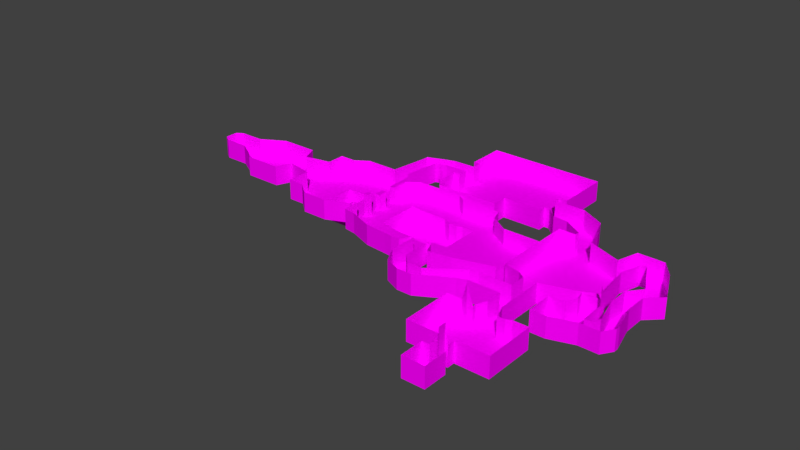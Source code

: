 # Source: dummy.blend  (saved by Blender 2.79.0; exported with 4.5.12 LTS)
import bpy
from mathutils import Matrix  # noqa: F401  (used for matrix-valued properties, if any)

bpy.ops.wm.read_factory_settings(use_empty=True)
scene = bpy.context.scene
scene.name = 'Scene'

# ---- collections
col_collection_1 = bpy.data.collections.new('Collection 1'); scene.collection.children.link(col_collection_1)

# ---- images (referenced by path relative to the original .blend; pixels are not part of the script)
import os
ASSET_DIR = os.environ.get("B2B_ASSET_DIR", "")  # directory of the original .blend (textures are referenced by path, not embedded)
HERE = os.path.dirname(os.path.abspath(__file__))  # packed textures are extracted next to this script under _unpacked/

def load_image(name, relpath, width, height, colorspace="sRGB"):
    """Load a texture the original file referenced (path relative to the .blend, or extracted next to this script)."""
    p = next((c for c in (os.path.join(HERE, relpath), os.path.join(ASSET_DIR, relpath)) if relpath and os.path.exists(c)), "")
    if p:
        img = bpy.data.images.load(p, check_existing=True)
        img.name = name
    else:  # same state as the original file: an image datablock whose file is absent (Cycles renders it pink)
        img = bpy.data.images.new(name, width, height)
        img.source = "FILE"
        img.filepath = "//" + (relpath or name)
    img.colorspace_settings.name = colorspace
    return img
img_groundclay002_col_var1_1k_png = load_image('GroundClay002_COL_VAR1_1K.png', 'Textures/GroundClay002_COL_VAR1_1K.png', 1024, 1024, 'sRGB')
img_cliffjagged004_col_var1_1k_png = load_image('CliffJagged004_COL_VAR1_1K.png', 'Textures/CliffJagged004_COL_VAR1_1K.png', 1024, 1024, 'sRGB')

# ---- materials (node trees are filled in below, after node groups)
mat_material = bpy.data.materials.new('Material')
mat_material.alpha_threshold = 0.0
mat_material.roughness = 0.5
mat_material_002 = bpy.data.materials.new('Material.002')
mat_material_002.alpha_threshold = 0.0
mat_material_002.diffuse_color = (0.8, 0.4392, 0.2114, 1.0)
mat_material_002.roughness = 0.5

# ---- material node trees
mat_material.use_nodes = True; mat_material.node_tree.nodes.clear()
_N = mat_material.node_tree.nodes; _L = mat_material.node_tree.links
n0 = _N.new('ShaderNodeOutputMaterial'); n0.name = 'Material Output'; n0.location = (300, 300)
n1 = _N.new('ShaderNodeBsdfDiffuse'); n1.name = 'Diffuse BSDF'; n1.location = (10, 300)
n2 = _N.new('ShaderNodeTexImage'); n2.name = 'Image Texture'; n2.location = (-180, 300)
n2.width = 140
n2.image = img_groundclay002_col_var1_1k_png
_L.new(n1.outputs[0], n0.inputs[0])
_L.new(n2.outputs[0], n1.inputs[0])
n0.is_active_output = True
mat_material_002.use_nodes = True; mat_material_002.node_tree.nodes.clear()
_N = mat_material_002.node_tree.nodes; _L = mat_material_002.node_tree.links
n0 = _N.new('ShaderNodeOutputMaterial'); n0.name = 'Material Output'; n0.location = (300, 300)
n1 = _N.new('ShaderNodeBsdfDiffuse'); n1.name = 'Diffuse BSDF'; n1.location = (10, 300)
n2 = _N.new('ShaderNodeTexImage'); n2.name = 'Image Texture'; n2.location = (-180, 300)
n2.width = 140
n2.image = img_cliffjagged004_col_var1_1k_png
_L.new(n1.outputs[0], n0.inputs[0])
_L.new(n2.outputs[0], n1.inputs[0])
n0.is_active_output = True

# ---- world
world_world = bpy.data.worlds.new('World'); scene.world = world_world
world_world.color = (0.05088, 0.05088, 0.05088)
world_world.use_sun_shadow = False
world_world.sun_shadow_jitter_overblur = 0.0
world_world.cycles.sampling_method = 'MANUAL'

# ---- meshes
me_plane_000 = bpy.data.meshes.new('Plane.000')
me_plane_000.from_pydata([(-1.0, -1.497, 0.0), (0.8025, -1.895, 0.0), (-1.0, 1.153, 0.0), (0.8025, 1.444, 0.0), (-0.6236, -1.556, 0.0), (-0.6236, 1.434, 0.0), (0.1042, -1.834, 0.0), (0.1042, 1.44, 0.0), (1.041, -1.923, 0.0), (1.041, 1.283, 0.0), (1.315, -1.923, 0.0), (1.315, 1.283, 0.0), (1.469, -1.6, 0.0), (1.469, 1.283, 0.0), (2.15, -1.6, 0.0), (2.15, 1.283, 0.0), (2.29, -1.944, 0.0), (2.29, 1.283, 0.0), (2.41, -1.944, 0.0), (2.41, 0.9181, 0.0), (2.992, -1.845, 0.0), (2.992, 0.5391, 0.0), (4.171, -1.5, 0.0), (4.171, 0.5391, 0.0), (1.559, -1.6, 0.0), (2.031, -1.6, 0.0), (2.031, 1.283, 0.0), (1.559, 1.283, 0.0), (1.559, -2.477, 0.0), (2.031, -2.477, 0.0), (1.804, -2.962, 0.0), (2.289, -2.758, 0.0), (2.284, -3.174, 0.0), (2.752, -2.758, 0.0), (2.752, -3.174, 0.0), (3.75, -2.057, 0.0), (3.75, -2.605, 0.0), (4.011, -2.0, 0.0), (4.011, -2.5, 0.0), (5.0, -2.5, 0.0), (5.0, -2.0, 0.0), (5.0, -2.821, 0.0), (5.424, -3.007, 0.0), (5.0, -3.007, 0.0), (5.558, -3.308, 0.0), (4.866, -3.308, 0.0), (5.558, -3.418, 0.0), (4.866, -3.418, 0.0), (5.558, -4.891, 0.0), (4.866, -4.891, 0.0), (4.669, -3.418, 0.0), (4.669, -4.891, 0.0), (4.466, -3.32, 0.0), (4.466, -4.891, 0.0), (4.013, -3.32, 0.0), (4.013, -4.891, 0.0), (5.792, -3.418, 0.0), (5.792, -4.891, 0.0), (5.948, -3.34, 0.0), (5.948, -4.891, 0.0), (6.425, -3.34, 0.0), (6.425, -4.891, 0.0), (5.085, -2.5, 0.0), (5.424, -2.5, 0.0), (5.424, -2.0, 0.0), (5.085, -2.0, 0.0), (5.085, -2.821, 0.0), (5.424, -2.821, 0.0), (5.085, -3.007, 0.0), (5.424, -3.007, 0.0), (5.004, -3.308, 0.0), (5.433, -3.308, 0.0), (5.004, -3.418, 0.0), (5.433, -3.418, 0.0), (5.004, -4.891, 0.0), (5.433, -4.891, 0.0), (5.004, -5.125, 0.0), (5.433, -5.125, 0.0), (5.153, -2.5, 0.0), (5.372, -2.5, 0.0), (5.372, -2.0, 0.0), (5.153, -2.0, 0.0), (5.153, -2.821, 0.0), (5.372, -2.821, 0.0), (5.153, -3.007, 0.0), (5.372, -3.007, 0.0), (5.102, -3.308, 0.0), (5.351, -3.308, 0.0), (5.102, -3.418, 0.0), (5.351, -3.418, 0.0), (5.102, -4.891, 0.0), (5.351, -4.891, 0.0), (5.102, -5.125, 0.0), (5.351, -5.125, 0.0), (5.102, -5.373, 0.0), (5.351, -5.373, 0.0), (5.102, -6.116, 0.0), (5.351, -6.116, 0.0), (5.558, -5.373, 0.0), (5.558, -6.116, 0.0), (4.875, -5.373, 0.0), (4.875, -6.116, 0.0), (-3.56, -1.111, 0.0), (-3.057, -1.111, 0.0), (-3.56, 1.17, 0.0), (-3.057, 1.17, 0.0), (-2.65, -1.453, 0.0), (-2.65, 1.44, 0.0), (-1.858, -1.453, 0.0), (-1.858, 1.44, 0.0), (-1.147, -1.148, 0.0), (-1.147, 1.44, 0.0), (-3.56, 0.5939, 0.0), (-3.56, -0.3781, 0.0), (-3.057, -0.3781, 0.0), (-3.057, 0.5939, 0.0), (-2.65, -0.4661, 0.0), (-2.65, 0.7098, 0.0), (-1.858, -0.4661, 0.0), (-1.858, 0.7098, 0.0), (-1.147, -0.03485, 0.0), (-1.147, 0.7867, 0.0), (-4.372, 0.4326, 0.0), (-4.372, -0.2168, 0.0), (-4.575, 0.924, 0.0), (-4.575, -0.7082, 0.0), (-5.734, 0.924, 0.0), (-5.734, -0.7082, 0.0), (-5.955, 0.8016, 0.0), (-5.955, -0.5011, 0.0), (-6.497, 0.4933, -0.0009252), (-6.497, -0.1928, -0.0009252), (-7.259, 0.4933, -0.0009252), (-7.259, -0.1928, -0.0009252), (-7.47, 0.3577, 0.0), (-7.47, -0.05719, -0.0009252), (-3.56, 0.4337, 0.0), (-3.057, 0.4337, 0.0), (-2.65, 0.5159, 0.0), (-1.858, 0.5159, 0.0), (-1.147, 0.6096, 0.0), (-4.372, 0.3255, 0.0), (-4.575, 0.655, 0.0), (-5.734, 0.655, 0.0), (-5.955, 0.5868, 0.0), (-6.497, 0.3802, -0.0009252), (-7.259, 0.3802, -0.0009252), (-7.47, 0.2893, -0.0009252), (-3.56, 0.1227, 0.0), (-4.372, 0.1178, 0.0), (-4.575, 0.1327, 0.0), (-5.734, 0.1327, 0.0), (-5.955, 0.17, 0.0), (-6.497, 0.1607, -0.0009252), (-7.259, 0.1607, -0.0009252), (-7.47, 0.1565, -0.0009252), (-3.057, 0.1227, 0.0), (-2.65, 0.1397, 0.0), (-1.858, 0.1397, 0.0), (-1.147, 0.2659, 0.0), (-3.56, -0.5966, 0.0), (-3.057, -0.5966, 0.0), (-2.65, -0.76, 0.0), (-1.858, -0.76, 0.0), (-1.147, -0.3664, 0.0), (-3.56, -0.7058, 0.0), (-3.057, -0.7058, 0.0), (-2.65, -0.907, 0.0), (-1.858, -0.907, 0.0), (-1.147, -0.5322, 0.0), (-3.56, -1.014, 0.0), (-3.057, -1.014, 0.0), (-2.65, -1.322, 0.0), (-1.858, -1.322, 0.0), (-1.147, -1.0, 0.0), (-1.0, -0.03485, 0.0), (-1.0, 0.6096, 0.0), (-1.0, 0.2659, 0.0), (-1.0, -0.3664, 0.0), (-1.0, -0.5322, 0.0), (-1.0, -1.0, 0.0), (-1.652, -1.364, 0.0), (-1.652, 1.44, 0.0), (-1.652, 0.7321, 0.0), (-1.652, -0.3411, 0.0), (-1.652, 0.5431, 0.0), (-1.652, 0.1763, 0.0), (-1.652, -0.6459, 0.0), (-1.652, -0.7983, 0.0), (-1.652, -1.228, 0.0), (-0.9847, 2.583, 0.0), (-1.49, 2.583, 0.0), (-0.9706, 2.993, 0.0), (-1.475, 2.802, 0.0), (-0.6418, 2.696, 0.0), (-0.6277, 3.105, 0.0), (0.05382, 2.72, 0.0), (0.06793, 3.13, 0.0), (1.803, 2.72, 0.0), (1.817, 3.13, 0.0), (0.05382, 1.697, 0.0), (1.803, 1.697, 0.0), (0.05382, 2.42, 0.0), (1.803, 2.42, 0.0), (-0.1343, 1.697, 0.0), (-0.1343, 2.42, 0.0), (2.021, 1.697, 0.0), (2.021, 2.42, 0.0), (0.05382, 1.456, 0.0), (1.803, 1.456, 0.0), (2.021, 1.456, 0.0), (0.06793, 4.609, 0.0), (1.817, 4.609, 0.0), (1.817, 3.419, 0.0), (0.06793, 3.419, 0.0), (-0.1427, 4.609, 0.0), (-0.1427, 3.419, 0.0), (3.239, 2.72, 0.0), (3.253, 3.13, 0.0), (3.239, 2.42, 0.0), (3.253, 4.609, 0.0), (3.253, 3.419, 0.0), (-0.9779, 2.782, 0.0), (-1.483, 2.689, 0.0), (-0.635, 2.894, 0.0), (0.06067, 2.919, 0.0), (1.81, 2.919, 0.0), (3.245, 2.919, 0.0), (3.505, 3.13, 0.0), (3.505, 4.609, 0.0), (3.505, 3.419, 0.0), (3.498, 2.919, 0.0), (2.02, 2.72, 0.0), (2.034, 3.13, 0.0), (2.02, 2.42, 0.0), (2.034, 3.419, 0.0), (2.034, 4.609, 0.0), (2.026, 2.919, 0.0), (3.239, 1.95, 0.0), (2.02, 1.95, 0.0), (2.02, 2.185, 0.0), (3.239, 2.185, 0.0), (4.209, 2.72, 0.0), (4.062, 2.42, 0.0), (3.738, 1.85, 0.0), (3.392, 2.186, 0.0), (3.384, 2.42, 0.0), (3.377, 2.72, 0.0), (4.967, 2.315, 0.0), (4.521, 2.015, 0.0), (4.198, 1.816, 0.0), (5.261, 1.672, 0.0), (4.943, 1.536, 0.0), (4.796, 1.445, 0.0), (5.344, 1.306, 0.0), (4.998, 1.306, 0.0), (4.789, 1.306, 0.0), (-1.0, 0.6229, 0.0), (0.8025, 0.7766, 0.0), (-0.6236, 0.8365, 0.0), (0.1042, 0.7849, 0.0), (1.041, 0.6419, 0.0), (1.315, 0.6419, 0.0), (1.469, 0.7064, 0.0), (2.15, 0.7064, 0.0), (2.29, 0.6377, 0.0), (2.41, 0.3457, 0.0), (2.992, 0.06222, 0.0), (4.171, 0.1313, 0.0), (1.559, 0.7064, 0.0), (2.031, 0.7064, 0.0), (0.05382, 1.95, 0.0), (1.803, 1.95, 0.0), (-0.1343, 1.95, 0.0), (2.021, 1.95, 0.0), (-1.0, -0.5431, 0.0), (0.8025, -0.6925, 0.0), (-0.6236, -0.4792, 0.0), (0.1042, -0.6554, 0.0), (1.041, -0.7686, 0.0), (1.315, -0.7686, 0.0), (1.469, -0.562, 0.0), (2.15, -0.562, 0.0), (2.29, -0.7821, 0.0), (2.41, -0.9134, 0.0), (2.992, -0.987, 0.0), (4.171, -0.766, 0.0), (1.559, -0.562, 0.0), (2.031, -0.562, 0.0), (-0.4417, 1.436, 0.0), (-0.4417, -1.625, 0.0), (-0.4417, 0.8236, 0.0), (-0.4417, -0.5232, 0.0), (1.866, -1.6, 0.0), (1.866, 1.283, 0.0), (1.866, -2.477, 0.0), (2.119, -2.829, 0.0), (2.588, -2.903, 0.0), (1.866, 0.7064, 0.0), (1.866, -0.562, 0.0), (0.8025, -0.6925, -0.6413), (0.8025, 0.7766, -0.6413), (0.1042, -0.6554, -0.6413), (0.1042, 0.7849, -0.6413), (1.041, -0.7686, -0.6413), (1.041, 0.6419, -0.6413), (1.315, -0.7686, -0.6413), (1.315, 0.6419, -0.6413), (1.469, -0.562, -0.6413), (1.469, 0.7064, -0.6413), (1.559, -0.562, -0.6413), (1.559, 0.7064, -0.6413), (-0.4417, 0.8236, -0.6413), (-0.4417, -0.5232, -0.6413), (1.866, 0.7064, -0.6413), (1.866, -0.562, -0.6413), (5.0, -1.484, 0.0), (5.424, -1.484, 0.0), (5.085, -1.484, 0.0), (5.372, -1.484, 0.0), (5.153, -1.484, 0.0), (4.267, -1.229, -5.066e-09), (5.424, -1.484, -5.066e-09), (4.267, 1.306, -5.066e-09), (5.339, 1.306, -5.066e-09), (4.267, 1.179, -5.066e-09), (5.339, 1.179, -5.066e-09), (6.378, -1.229, -5.066e-09), (6.378, 0.7781, -5.066e-09), (6.935, -0.9672, -5.066e-09), (6.764, 0.2723, -5.066e-09), (6.572, 1.449, -5.066e-09), (6.958, 0.9429, -5.066e-09), (7.39, 1.437, -5.066e-09), (7.776, 0.9315, -5.066e-09), (7.121, 0.9406, -5.066e-09), (7.161, 1.446, -5.066e-09), (8.23, -0.08563, -5.066e-09), (7.638, -0.07654, -5.066e-09), (7.804, -0.4937, -5.066e-09), (7.298, -0.4867, -5.066e-09), (7.804, -1.159, -5.066e-09), (7.298, -1.152, -5.066e-09), (8.014, -1.971, -5.066e-09), (7.508, -1.964, -5.066e-09), (8.014, -2.118, -5.066e-09), (7.442, -2.22, -5.066e-09), (7.795, -2.452, -5.066e-09), (7.442, -2.444, -5.066e-09), (7.2, -2.22, -5.066e-09), (7.2, -2.444, -5.066e-09), (5.988, -2.22, -5.066e-09), (5.988, -2.444, -5.066e-09), (6.457, -2.22, -5.066e-09), (6.457, -2.444, -5.066e-09), (5.988, -2.681, -5.066e-09), (6.457, -2.681, -5.066e-09), (5.988, -1.865, -5.066e-09), (7.2, -1.846, -5.066e-09), (6.457, -1.846, -5.066e-09), (7.2, -1.846, -5.066e-09), (6.457, -1.846, -5.066e-09), (7.2, -1.491, -5.066e-09), (6.599, -1.486, -5.066e-09), (7.153, -1.192, -5.066e-09), (6.528, -1.188, -5.066e-09), (4.98, -1.484, -5.066e-09), (4.98, 1.306, -5.066e-09), (4.98, 1.179, -5.066e-09), (5.497, -1.484, -5.066e-09), (5.497, 1.118, -5.066e-09), (4.789, 1.306, -5.066e-09), (4.789, 1.179, -5.066e-09), (4.789, -1.356, -5.066e-09), (-2.65, -0.4661, -0.6413), (-1.858, -0.4661, -0.6413), (-2.65, 0.1397, -0.6413), (-2.65, 0.5159, -0.6413), (-1.858, 0.1397, -0.6413), (-1.858, 0.5159, -0.6413)], [], [(260, 258, 3, 7), (257, 259, 5, 2), (291, 260, 7, 289), (276, 1, 8, 279), (279, 8, 10, 280), (280, 10, 12, 281), (288, 25, 14, 282), (282, 14, 16, 283), (283, 16, 18, 284), (284, 18, 20, 285), (285, 20, 22, 286), (281, 12, 24, 287), (299, 293, 25, 288), (293, 24, 28, 295), (295, 28, 30, 296), (296, 30, 32, 297), (33, 297, 32, 34), (33, 34, 36, 35), (35, 36, 38, 37), (37, 38, 39, 40), (62, 39, 41, 66), (66, 41, 43, 68), (68, 43, 45, 70), (70, 45, 47, 72), (72, 47, 49, 74), (49, 47, 50, 51), (51, 50, 52, 53), (53, 52, 54, 55), (46, 48, 57, 56), (56, 57, 59, 58), (58, 59, 61, 60), (46, 73, 75, 48), (88, 72, 74, 90), (44, 71, 73, 46), (86, 70, 72, 88), (42, 69, 71, 44), (84, 68, 70, 86), (82, 66, 68, 84), (78, 62, 66, 82), (40, 39, 62, 65), (80, 79, 63, 64), (90, 74, 76, 92), (75, 91, 93, 77), (91, 90, 92, 93), (65, 62, 78, 81), (81, 78, 79, 80), (63, 79, 83, 67), (79, 78, 82, 83), (67, 83, 85, 69), (83, 82, 84, 85), (69, 85, 87, 71), (85, 84, 86, 87), (71, 87, 89, 73), (87, 86, 88, 89), (73, 89, 91, 75), (89, 88, 90, 91), (93, 92, 94, 95), (95, 94, 96, 97), (95, 97, 99, 98), (96, 94, 100, 101), (112, 115, 105, 104), (171, 103, 106, 172), (172, 106, 108, 173), (189, 181, 110, 174), (182, 183, 121, 111), (186, 184, 120, 159), (107, 117, 119, 109), (105, 115, 117, 107), (156, 114, 116, 157), (160, 161, 114, 113), (136, 137, 115, 112), (136, 112, 122, 141), (141, 122, 124, 142), (142, 124, 126, 143), (143, 126, 128, 144), (144, 128, 130, 145), (145, 130, 132, 146), (146, 132, 134, 147), (154, 146, 147, 155), (153, 145, 146, 154), (152, 144, 145, 153), (151, 143, 144, 152), (150, 142, 143, 151), (149, 141, 142, 150), (148, 136, 141, 149), (148, 156, 137, 136), (115, 137, 138, 117), (117, 138, 139, 119), (183, 185, 140, 121), (113, 114, 156, 148), (113, 148, 149, 123), (123, 149, 150, 125), (125, 150, 151, 127), (127, 151, 152, 129), (129, 152, 153, 131), (131, 153, 154, 133), (133, 154, 155, 135), (137, 156, 157, 138), (185, 186, 159, 140), (165, 166, 161, 160), (184, 187, 164, 120), (116, 162, 163, 118), (114, 161, 162, 116), (170, 171, 166, 165), (187, 188, 169, 164), (162, 167, 168, 163), (161, 166, 167, 162), (102, 103, 171, 170), (188, 189, 174, 169), (167, 172, 173, 168), (166, 171, 172, 167), (169, 174, 180, 179), (140, 159, 177, 176), (120, 164, 178, 175), (168, 173, 189, 188), (163, 168, 188, 187), (118, 163, 187, 184), (139, 158, 186, 185), (119, 139, 185, 183), (158, 118, 184, 186), (109, 119, 183, 182), (173, 108, 181, 189), (182, 111, 190, 191), (223, 222, 192, 193), (222, 190, 194, 224), (224, 194, 196, 225), (225, 196, 198, 226), (272, 271, 200, 201), (198, 196, 202, 203), (271, 202, 205, 273), (272, 201, 206, 274), (206, 201, 209, 210), (201, 200, 208, 209), (214, 213, 212, 211), (197, 199, 213, 214), (214, 211, 215, 216), (237, 232, 217, 227), (232, 234, 219, 217), (235, 233, 218, 221), (236, 235, 221, 220), (233, 237, 227, 218), (197, 225, 226, 199), (195, 224, 225, 197), (192, 222, 224, 195), (191, 190, 222, 223), (221, 218, 228, 230), (220, 221, 230, 229), (218, 227, 231, 228), (199, 226, 237, 233), (212, 213, 235, 236), (213, 199, 233, 235), (198, 203, 234, 232), (226, 198, 232, 237), (241, 240, 239, 238), (219, 234, 240, 241), (246, 245, 244, 243), (247, 246, 243, 242), (217, 219, 246, 247), (219, 241, 245, 246), (243, 244, 250, 249), (242, 243, 249, 248), (249, 250, 253, 252), (248, 249, 252, 251), (252, 253, 256, 255), (251, 252, 255, 254), (294, 298, 270, 26), (13, 263, 269, 27), (21, 267, 268, 23), (19, 266, 267, 21), (17, 265, 266, 19), (15, 264, 265, 17), (26, 270, 264, 15), (11, 262, 263, 13), (9, 261, 262, 11), (3, 258, 261, 9), (275, 277, 259, 257), (203, 272, 274, 207), (200, 271, 273, 204), (203, 202, 271, 272), (6, 1, 276, 278), (0, 4, 277, 275), (290, 6, 278, 292), (298, 299, 288, 270), (267, 285, 286, 268), (266, 284, 285, 267), (265, 283, 284, 266), (264, 282, 283, 265), (270, 288, 282, 264), (4, 290, 292, 277), (277, 292, 291, 259), (259, 291, 289, 5), (27, 269, 298, 294), (31, 296, 297, 33), (29, 295, 296, 31), (25, 293, 295, 29), (287, 24, 293, 299), (313, 302, 303, 312), (302, 300, 301, 303), (309, 308, 310, 311), (307, 306, 308, 309), (305, 304, 306, 307), (301, 300, 304, 305), (311, 310, 315, 314), (40, 65, 318, 316), (80, 64, 317, 319), (65, 81, 320, 318), (81, 80, 319, 320), (368, 326, 324, 367), (366, 322, 326, 368), (370, 369, 327, 328), (328, 327, 329, 330), (328, 330, 332, 331), (336, 335, 334, 333), (331, 332, 335, 336), (334, 335, 338, 337), (337, 338, 340, 339), (339, 340, 342, 341), (341, 342, 344, 343), (343, 344, 346, 345), (345, 346, 348, 347), (348, 346, 349, 350), (354, 353, 351, 352), (350, 349, 353, 354), (354, 352, 355, 356), (354, 356, 350), (353, 359, 357, 351), (353, 349, 358, 359), (360, 361, 363, 362), (362, 363, 365, 364), (373, 366, 368, 372), (372, 368, 367, 371), (326, 322, 369, 370), (325, 372, 371, 323), (321, 373, 372, 325), (376, 374, 375, 378), (377, 376, 378, 379)])
_uv = me_plane_000.uv_layers.new(name='UVMap')
_uv.uv.foreach_set('vector', [3.258, -7.363, 2.559, -6.611, 1.696, -7.171, 2.412, -7.912, 4.588, -8.405, 3.93, -8.182, 3.158, -8.684, 3.904, -8.849, 3.762, -7.978, 3.258, -7.363, 2.412, -7.912, 2.971, -8.491, 4.457, -5.378, 6.01, -4.37, 5.804, -4.092, 4.313, -5.06, 4.313, -5.06, 5.804, -4.092, 5.526, -3.8, 4.035, -4.768, 4.035, -4.768, 5.526, -3.8, 4.952, -3.906, 3.611, -4.777, 3.04, -4.177, 4.381, -3.306, 4.26, -3.18, 2.92, -4.05, 2.92, -4.05, 4.26, -3.18, 4.562, -2.741, 3.062, -3.716, 3.062, -3.716, 4.562, -2.741, 4.441, -2.614, 3.11, -3.478, 3.11, -3.478, 4.441, -2.614, 3.722, -2.075, 2.613, -2.795, 2.613, -2.795, 3.722, -2.075, 2.079, -1.107, 1.131, -1.723, 3.611, -4.777, 4.952, -3.906, 4.861, -3.81, 3.52, -4.681, 3.208, -4.353, 4.549, -3.483, 4.381, -3.306, 3.04, -4.177, 4.549, -3.483, 4.861, -3.81, 5.994, -3.075, 5.682, -2.747, 5.682, -2.747, 5.994, -3.075, 6.372, -2.405, 5.88, -2.181, 5.88, -2.181, 6.372, -2.405, 6.158, -1.717, 5.499, -1.619, 5.145, -1.566, 5.499, -1.619, 6.158, -1.717, 5.682, -1.218, 5.145, -1.566, 5.682, -1.218, 3.933, -0.6297, 3.226, -1.089, 3.226, -1.089, 3.933, -0.6297, 3.533, -0.4396, 2.887, -0.8591, 2.887, -0.8591, 3.533, -0.4396, 2.528, 0.6159, 1.882, 0.1964, 2.442, 0.7063, 2.528, 0.6159, 2.943, 0.885, 2.857, 0.9755, 2.857, 0.9755, 2.943, 0.885, 3.184, 1.042, 3.098, 1.132, 3.098, 1.132, 3.184, 1.042, 3.709, 1.151, 3.568, 1.298, 3.568, 1.298, 3.709, 1.151, 3.85, 1.243, 3.71, 1.39, 3.71, 1.39, 3.85, 1.243, 5.754, 2.479, 5.613, 2.627, 5.754, 2.479, 3.85, 1.243, 4.05, 1.033, 5.954, 2.269, 5.954, 2.269, 4.05, 1.033, 4.131, 0.7342, 6.16, 2.052, 6.16, 2.052, 4.131, 0.7342, 4.591, 0.2506, 6.621, 1.569, 3.147, 1.981, 5.051, 3.217, 4.813, 3.467, 2.91, 2.231, 2.91, 2.231, 4.813, 3.467, 4.655, 3.633, 2.651, 2.332, 2.651, 2.332, 4.655, 3.633, 4.17, 4.143, 2.165, 2.841, 3.147, 1.981, 3.274, 1.848, 5.178, 3.084, 5.051, 3.217, 3.61, 1.495, 3.71, 1.39, 5.613, 2.627, 5.514, 2.731, 3.006, 1.889, 3.133, 1.756, 3.274, 1.848, 3.147, 1.981, 3.468, 1.403, 3.568, 1.298, 3.71, 1.39, 3.61, 1.495, 2.754, 1.494, 2.754, 1.494, 3.133, 1.756, 3.006, 1.889, 3.029, 1.205, 3.098, 1.132, 3.568, 1.298, 3.468, 1.403, 2.787, 1.048, 2.857, 0.9755, 3.098, 1.132, 3.029, 1.205, 2.373, 0.7793, 2.442, 0.7063, 2.857, 0.9755, 2.787, 1.048, 1.882, 0.1964, 2.528, 0.6159, 2.442, 0.7063, 1.796, 0.2869, 1.505, 0.5931, 2.151, 1.013, 2.098, 1.068, 1.452, 0.6488, 5.514, 2.731, 5.613, 2.627, 5.916, 2.823, 5.816, 2.928, 5.178, 3.084, 5.261, 2.996, 5.563, 3.193, 5.48, 3.28, 5.261, 2.996, 5.514, 2.731, 5.816, 2.928, 5.563, 3.193, 1.796, 0.2869, 2.442, 0.7063, 2.373, 0.7793, 1.727, 0.3598, 1.727, 0.3598, 2.373, 0.7793, 2.151, 1.013, 1.505, 0.5931, 2.098, 1.068, 2.151, 1.013, 2.565, 1.282, 2.512, 1.337, 2.151, 1.013, 2.373, 0.7793, 2.787, 1.048, 2.565, 1.282, 2.512, 1.337, 2.565, 1.282, 2.807, 1.438, 2.754, 1.494, 2.565, 1.282, 2.787, 1.048, 3.029, 1.205, 2.807, 1.438, 2.754, 1.494, 2.807, 1.438, 3.216, 1.668, 3.133, 1.756, 2.807, 1.438, 3.029, 1.205, 3.468, 1.403, 3.216, 1.668, 3.133, 1.756, 3.216, 1.668, 3.358, 1.76, 3.274, 1.848, 3.216, 1.668, 3.468, 1.403, 3.61, 1.495, 3.358, 1.76, 3.274, 1.848, 3.358, 1.76, 5.261, 2.996, 5.178, 3.084, 3.358, 1.76, 3.61, 1.495, 5.514, 2.731, 5.261, 2.996, 5.563, 3.193, 5.816, 2.928, 6.136, 3.135, 5.883, 3.401, 5.883, 3.401, 6.136, 3.135, 7.096, 3.759, 6.844, 4.024, 5.883, 3.401, 6.844, 4.024, 6.633, 4.245, 5.673, 3.621, 7.096, 3.759, 6.136, 3.135, 6.367, 2.893, 7.327, 3.516, -4.697, -3.578, -4.401, -2.939, -5.284, -2.66, -5.58, -3.298, -1.933, -3.72, -1.784, -3.767, -1.021, -3.418, -1.222, -3.354, -1.222, -3.354, -1.021, -3.418, -0.5553, -2.414, -0.7567, -2.35, -0.7786, -2.043, -0.5698, -2.109, -0.6051, -1.365, -0.8322, -1.293, -4.873, -0.7481, -3.787, -1.092, -3.574, -0.4254, -4.577, -0.1082, -2.934, -1.362, -2.14, -1.613, -2.313, -0.8242, -2.775, -0.6782, -5.46, -2.014, -4.34, -2.368, -3.874, -1.364, -4.995, -1.009, -5.284, -2.66, -4.401, -2.939, -4.34, -2.368, -5.46, -2.014, -3.677, -3.168, -2.909, -3.411, -2.535, -2.939, -3.465, -2.645, -2.87, -4.156, -2.574, -3.517, -2.909, -3.411, -3.205, -4.05, -4.451, -3.655, -4.155, -3.017, -4.401, -2.939, -4.697, -3.578, -4.451, -3.655, -4.697, -3.578, -4.926, -4.684, -4.762, -4.736, -4.762, -4.736, -4.926, -4.684, -5.799, -4.703, -5.386, -4.834, -5.386, -4.834, -5.799, -4.703, -6.481, -6.173, -6.068, -6.304, -6.068, -6.304, -6.481, -6.173, -6.422, -6.511, -6.093, -6.616, -6.093, -6.616, -6.422, -6.511, -6.268, -7.348, -6.095, -7.403, -6.095, -7.403, -6.268, -7.348, -6.716, -8.314, -6.542, -8.369, -6.542, -8.369, -6.716, -8.314, -6.632, -8.647, -6.527, -8.681, -6.205, -8.475, -6.542, -8.369, -6.527, -8.681, -6.324, -8.746, -5.758, -7.51, -6.095, -7.403, -6.542, -8.369, -6.205, -8.475, -5.453, -6.818, -6.093, -6.616, -6.095, -7.403, -5.758, -7.51, -5.267, -6.557, -6.068, -6.304, -6.093, -6.616, -5.453, -6.818, -4.585, -5.087, -5.386, -4.834, -6.068, -6.304, -5.267, -6.557, -4.443, -4.837, -4.762, -4.736, -5.386, -4.834, -4.585, -5.087, -3.973, -3.806, -4.451, -3.655, -4.762, -4.736, -4.443, -4.837, -3.973, -3.806, -3.677, -3.168, -4.155, -3.017, -4.451, -3.655, -4.401, -2.939, -4.155, -3.017, -4.042, -2.462, -4.34, -2.368, -4.34, -2.368, -4.042, -2.462, -3.576, -1.458, -3.874, -1.364, -3.787, -1.092, -3.497, -1.183, -3.302, -0.5113, -3.574, -0.4254, -3.205, -4.05, -2.909, -3.411, -3.677, -3.168, -3.973, -3.806, -3.205, -4.05, -3.973, -3.806, -4.443, -4.837, -3.929, -4.999, -3.929, -4.999, -4.443, -4.837, -4.585, -5.087, -3.295, -5.495, -3.295, -5.495, -4.585, -5.087, -5.267, -6.557, -3.976, -6.965, -3.976, -6.965, -5.267, -6.557, -5.453, -6.818, -4.423, -7.144, -4.423, -7.144, -5.453, -6.818, -5.758, -7.51, -5.215, -7.681, -5.215, -7.681, -5.758, -7.51, -6.205, -8.475, -5.663, -8.647, -5.663, -8.647, -6.205, -8.475, -6.324, -8.746, -5.996, -8.849, -4.155, -3.017, -3.677, -3.168, -3.465, -2.645, -4.042, -2.462, -3.497, -1.183, -2.934, -1.362, -2.775, -0.6782, -3.302, -0.5113, -2.702, -4.209, -2.406, -3.57, -2.574, -3.517, -2.87, -4.156, -2.14, -1.613, -1.672, -1.761, -1.804, -0.9852, -2.313, -0.8242, -2.535, -2.939, -2.084, -3.082, -1.618, -2.077, -2.069, -1.935, -2.909, -3.411, -2.574, -3.517, -2.084, -3.082, -2.535, -2.939, -2.229, -4.358, -1.933, -3.72, -2.406, -3.57, -2.702, -4.209, -1.672, -1.761, -1.438, -1.835, -1.55, -1.066, -1.804, -0.9852, -2.084, -3.082, -1.859, -3.153, -1.393, -2.149, -1.618, -2.077, -2.574, -3.517, -2.406, -3.57, -1.859, -3.153, -2.084, -3.082, -2.08, -4.406, -1.784, -3.767, -1.933, -3.72, -2.229, -4.358, -1.438, -1.835, -0.7786, -2.043, -0.8322, -1.293, -1.55, -1.066, -1.859, -3.153, -1.222, -3.354, -0.7567, -2.35, -1.393, -2.149, -2.406, -3.57, -1.933, -3.72, -1.222, -3.354, -1.859, -3.153, -1.55, -1.066, -0.8322, -1.293, -0.7458, -1.106, -1.464, -0.8794, -3.302, -0.5113, -2.775, -0.6782, -2.688, -0.4919, -3.216, -0.3251, -2.313, -0.8242, -1.804, -0.9852, -1.718, -0.7989, -2.227, -0.6379, -1.393, -2.149, -0.7567, -2.35, -0.7786, -2.043, -1.438, -1.835, -1.618, -2.077, -1.393, -2.149, -1.438, -1.835, -1.672, -1.761, -2.069, -1.935, -1.618, -2.077, -1.672, -1.761, -2.14, -1.613, -3.576, -1.458, -2.999, -1.641, -2.934, -1.362, -3.497, -1.183, -3.874, -1.364, -3.576, -1.458, -3.497, -1.183, -3.787, -1.092, -2.999, -1.641, -2.069, -1.935, -2.14, -1.613, -2.934, -1.362, -4.995, -1.009, -3.874, -1.364, -3.787, -1.092, -4.873, -0.7481, -0.7567, -2.35, -0.5553, -2.414, -0.5698, -2.109, -0.7786, -2.043, -4.873, -0.7481, -4.577, -0.1082, -6.235, 0.6522, -6.532, 0.01233, -6.69, 0.07253, -6.536, 0.7574, -6.855, 0.869, -6.859, 0.1364, -6.536, 0.7574, -6.235, 0.6522, -6.206, 1.141, -6.507, 1.247, -6.507, 1.247, -6.206, 1.141, -5.835, 2.035, -6.136, 2.14, -6.136, 2.14, -5.835, 2.035, -4.807, 4.252, -5.108, 4.358, -3.625, 3.878, -4.653, 1.661, -4.265, 1.538, -3.237, 3.756, -4.807, 4.252, -5.835, 2.035, -5.375, 1.889, -4.347, 4.107, -4.653, 1.661, -5.375, 1.889, -5.485, 1.651, -4.764, 1.423, -3.625, 3.878, -3.237, 3.756, -3.109, 4.031, -3.497, 4.154, -3.109, 4.031, -3.237, 3.756, -2.867, 3.639, -2.739, 3.914, -3.237, 3.756, -4.265, 1.538, -3.895, 1.421, -2.867, 3.639, -6.899, 2.392, -5.871, 4.609, -7.697, 5.187, -8.726, 2.97, -6.455, 2.252, -5.427, 4.469, -5.871, 4.609, -6.899, 2.392, -6.899, 2.392, -8.726, 2.97, -8.849, 2.703, -7.023, 2.125, -4.981, 4.632, -4.68, 4.526, -3.963, 6.071, -4.264, 6.177, -4.68, 4.526, -4.22, 4.381, -3.503, 5.926, -3.963, 6.071, -5.744, 4.884, -5.3, 4.743, -4.584, 6.288, -5.027, 6.429, -7.57, 5.461, -5.744, 4.884, -5.027, 6.429, -6.854, 7.006, -5.3, 4.743, -4.981, 4.632, -4.264, 6.177, -4.584, 6.288, -6.455, 2.252, -6.136, 2.14, -5.108, 4.358, -5.427, 4.469, -6.827, 1.358, -6.507, 1.247, -6.136, 2.14, -6.455, 2.252, -6.855, 0.869, -6.536, 0.7574, -6.507, 1.247, -6.827, 1.358, -6.532, 0.01233, -6.235, 0.6522, -6.536, 0.7574, -6.69, 0.07253, -5.027, 6.429, -4.584, 6.288, -4.435, 6.609, -4.878, 6.749, -6.854, 7.006, -5.027, 6.429, -4.878, 6.749, -6.705, 7.327, -4.584, 6.288, -4.264, 6.177, -4.116, 6.497, -4.435, 6.609, -5.427, 4.469, -5.108, 4.358, -4.981, 4.632, -5.3, 4.743, -7.697, 5.187, -5.871, 4.609, -5.744, 4.884, -7.57, 5.461, -5.871, 4.609, -5.427, 4.469, -5.3, 4.743, -5.744, 4.884, -4.807, 4.252, -4.347, 4.107, -4.22, 4.381, -4.68, 4.526, -5.108, 4.358, -4.807, 4.252, -4.68, 4.526, -4.981, 4.632, -3.142, 5.812, -3.859, 4.267, -3.498, 4.153, -2.781, 5.698, -3.503, 5.926, -4.22, 4.381, -3.859, 4.267, -3.142, 5.812, -3.418, 6.11, -3.054, 6.006, -2.334, 6.283, -3.019, 6.969, -3.882, 6.247, -3.418, 6.11, -3.019, 6.969, -3.393, 7.301, -3.963, 6.071, -3.503, 5.926, -3.418, 6.11, -3.882, 6.247, -3.503, 5.926, -3.142, 5.812, -3.054, 6.006, -3.418, 6.11, -3.019, 6.969, -2.334, 6.283, -2.012, 6.848, -2.128, 7.355, -3.393, 7.301, -3.019, 6.969, -2.128, 7.355, -2.326, 8.066, -2.128, 7.355, -2.012, 6.848, -1.09, 7.426, -1.144, 7.657, -2.326, 8.066, -2.128, 7.355, -1.144, 7.657, -1.166, 8.126, -1.144, 7.657, -1.09, 7.426, -0.8814, 7.35, -0.7588, 7.615, -1.166, 8.126, -1.144, 7.657, -0.7588, 7.615, -0.5553, 8.053, 0.8249, -5.901, 1.57, -5.417, 1.402, -5.241, 0.6569, -5.724, 1.228, -6.324, 1.973, -5.841, 1.882, -5.745, 1.137, -6.229, 0.6421, -4.075, 1.258, -3.675, -0.02848, -2.475, -0.5553, -2.818, 0.7441, -5.015, 1.483, -4.535, 1.258, -3.675, 0.6421, -4.075, 0.3939, -5.448, 1.228, -4.907, 1.483, -4.535, 0.7441, -5.015, 0.5364, -5.598, 1.281, -5.114, 1.228, -4.907, 0.3939, -5.448, 0.6569, -5.724, 1.402, -5.241, 1.281, -5.114, 0.5364, -5.598, 1.385, -6.489, 2.213, -5.951, 1.973, -5.841, 1.228, -6.324, 1.663, -6.781, 2.491, -6.243, 2.213, -5.951, 1.385, -6.489, 1.696, -7.171, 2.559, -6.611, 2.491, -6.243, 1.663, -6.781, 6.095, -7.427, 5.63, -7.079, 3.93, -8.182, 4.588, -8.405, -4.347, 4.107, -3.625, 3.878, -3.497, 4.154, -4.219, 4.382, -4.265, 1.538, -4.653, 1.661, -4.764, 1.423, -4.376, 1.3, -4.347, 4.107, -5.375, 1.889, -4.653, 1.661, -3.625, 3.878, 6.64, -5.166, 6.01, -4.37, 4.457, -5.378, 5.118, -6.154, 7.327, -6.627, 7.02, -6.176, 5.63, -7.079, 6.095, -7.427, 6.925, -5.923, 6.64, -5.166, 5.118, -6.154, 5.502, -6.848, 1.57, -5.417, 3.208, -4.353, 3.04, -4.177, 1.402, -5.241, 1.258, -3.675, 2.613, -2.795, 1.131, -1.723, -0.02848, -2.475, 1.483, -4.535, 3.11, -3.478, 2.613, -2.795, 1.258, -3.675, 1.228, -4.907, 3.062, -3.716, 3.11, -3.478, 1.483, -4.535, 1.281, -5.114, 2.92, -4.05, 3.062, -3.716, 1.228, -4.907, 1.402, -5.241, 3.04, -4.177, 2.92, -4.05, 1.281, -5.114, 7.02, -6.176, 6.925, -5.923, 5.502, -6.848, 5.63, -7.079, 5.63, -7.079, 5.502, -6.848, 3.762, -7.978, 3.93, -8.182, 3.93, -8.182, 3.762, -7.978, 2.971, -8.491, 3.158, -8.684, 1.137, -6.229, 1.882, -5.745, 1.57, -5.417, 0.8249, -5.901, 5.615, -2.06, 5.88, -2.181, 5.499, -1.619, 5.145, -1.566, 5.514, -2.57, 5.682, -2.747, 5.88, -2.181, 5.615, -2.06, 4.381, -3.306, 4.549, -3.483, 5.682, -2.747, 5.514, -2.57, 3.52, -4.681, 4.861, -3.81, 4.549, -3.483, 3.208, -4.353, 7.638, -5.718, 7.455, -6.465, 9.82, -6.391, 9.849, -5.649, 7.455, -6.465, 7.437, -7.414, 9.849, -7.339, 9.82, -6.391, 9.775, -8.246, 7.693, -8.311, 7.698, -8.433, 9.781, -8.368, 9.66, -8.04, 7.344, -8.113, 7.693, -8.311, 9.775, -8.246, 9.643, -7.669, 7.327, -7.741, 7.344, -8.113, 9.66, -8.04, 9.849, -7.339, 7.437, -7.414, 7.327, -7.741, 9.643, -7.669, 9.781, -8.368, 7.698, -8.433, 7.717, -8.849, 9.8, -8.785, 1.882, 0.1964, 1.796, 0.2869, 1.13, -0.1457, 1.216, -0.2362, 1.505, 0.5931, 1.452, 0.6488, 0.7856, 0.2162, 0.8386, 0.1605, 1.796, 0.2869, 1.727, 0.3598, 1.061, -0.07274, 1.13, -0.1457, 1.727, 0.3598, 1.505, 0.5931, 0.8386, 0.1605, 1.061, -0.07274, 4.786, 4.611, 4.195, 4.611, 4.195, 4.439, 4.786, 4.439, 4.786, 8.225, 4.057, 8.225, 4.195, 4.611, 4.786, 4.611, 3.937, 4.693, 3.937, 8.225, 2.488, 7.878, 2.488, 5.155, 2.488, 5.155, 2.488, 7.878, 1.574, 7.524, 1.854, 5.841, 2.488, 5.155, 1.854, 5.841, 1.536, 4.931, 2.17, 4.245, 1.201, 4.248, 1.267, 4.934, 0.1916, 4.947, 0.8258, 4.26, 2.17, 4.245, 1.536, 4.931, 1.267, 4.934, 1.201, 4.248, 0.1916, 4.947, 1.267, 4.934, 0.4176, 6.315, -0.5553, 6.327, -0.5553, 6.327, 0.4176, 6.315, 0.9774, 6.871, 0.1454, 6.881, 0.1454, 6.881, 0.9774, 6.871, 0.9774, 7.774, 0.1454, 7.783, 0.1454, 7.783, 0.9774, 7.774, 0.6319, 8.877, -0.2001, 8.886, -0.2001, 8.886, 0.6319, 8.877, 0.7408, 9.224, -0.2001, 9.085, -0.2001, 9.085, 0.7408, 9.224, 0.7408, 9.528, 0.1608, 9.539, 0.7408, 9.528, 0.7408, 9.224, 1.138, 9.224, 1.138, 9.528, 2.359, 9.528, 2.359, 9.224, 3.13, 9.224, 3.13, 9.528, 1.138, 9.528, 1.138, 9.224, 2.359, 9.224, 2.359, 9.528, 2.359, 9.528, 3.13, 9.528, 3.13, 9.849, 2.359, 9.849, 2.359, 9.528, 2.359, 9.849, 1.138, 9.528, 2.359, 9.224, 2.359, 8.716, 3.13, 8.742, 3.13, 9.224, 2.359, 9.224, 1.138, 9.224, 1.138, 8.716, 2.359, 8.716, 8.341, 4.245, 8.341, 5.254, 7.75, 5.061, 7.757, 4.245, 7.757, 4.245, 7.75, 5.061, 7.259, 5.158, 7.267, 4.309, 5.099, 8.052, 4.786, 8.225, 4.786, 4.611, 5.099, 4.611, 5.099, 4.611, 4.786, 4.611, 4.786, 4.439, 5.099, 4.439, 4.195, 4.611, 4.057, 8.225, 3.937, 8.225, 3.937, 4.693, 5.957, 4.611, 5.099, 4.611, 5.099, 4.439, 5.957, 4.439, 5.957, 7.878, 5.099, 8.052, 5.099, 4.611, 5.957, 4.611, 7.259, 4.756, 7.259, 5.578, 5.957, 5.578, 5.957, 4.756, 7.259, 4.245, 7.259, 4.756, 5.957, 4.756, 5.957, 4.245])
me_plane_000.materials.append(mat_material)
me_plane_000.use_remesh_preserve_volume = False
me_plane_000.use_remesh_preserve_attributes = False
me_plane_000.use_mirror_vertex_groups = False
me_plane_000.update()
me_plane_001 = bpy.data.meshes.new('Plane.001')
me_plane_001.from_pydata([(-1.0, -1.497, 0.0), (0.8025, -1.895, 0.0), (-1.0, 1.153, 0.0), (0.8025, 1.444, 0.0), (-0.6236, -1.556, 0.0), (-0.6236, 1.434, 0.0), (0.1042, -1.834, 0.0), (0.1042, 1.44, 0.0), (1.041, -1.923, 0.0), (1.041, 1.283, 0.0), (1.315, -1.923, 0.0), (1.315, 1.283, 0.0), (1.469, -1.6, 0.0), (1.469, 1.283, 0.0), (2.15, -1.6, 0.0), (2.15, 1.283, 0.0), (2.29, -1.944, 0.0), (2.29, 1.283, 0.0), (2.41, -1.944, 0.0), (2.41, 0.9181, 0.0), (2.992, -1.845, 0.0), (2.992, 0.5391, 0.0), (4.171, -1.5, 0.0), (4.171, 0.5391, 0.0), (1.559, -1.6, 0.0), (2.031, -1.6, 0.0), (2.031, 1.283, 0.0), (1.559, 1.283, 0.0), (1.559, -2.477, 0.0), (2.031, -2.477, 0.0), (1.804, -2.962, 0.0), (2.289, -2.758, 0.0), (2.284, -3.174, 0.0), (2.752, -2.758, 0.0), (2.752, -3.174, 0.0), (3.75, -2.057, 0.0), (3.75, -2.605, 0.0), (4.011, -2.0, 0.0), (4.011, -2.5, 0.0), (5.424, -2.0, 0.0), (5.424, -2.5, 0.0), (5.0, -2.5, 0.0), (5.0, -2.0, 0.0), (5.424, -2.821, 0.0), (5.0, -2.821, 0.0), (5.424, -3.007, 0.0), (5.0, -3.007, 0.0), (5.558, -3.308, 0.0), (4.866, -3.308, 0.0), (5.558, -3.418, 0.0), (4.866, -3.418, 0.0), (5.558, -4.891, 0.0), (4.866, -4.891, 0.0), (4.669, -3.418, 0.0), (4.669, -4.891, 0.0), (4.466, -3.32, 0.0), (4.466, -4.891, 0.0), (4.013, -3.32, 0.0), (4.013, -4.891, 0.0), (5.792, -3.418, 0.0), (5.792, -4.891, 0.0), (5.948, -3.34, 0.0), (5.948, -4.891, 0.0), (6.425, -3.34, 0.0), (6.425, -4.891, 0.0), (5.424, -2.5, 0.0), (5.424, -2.0, 0.0), (5.424, -2.821, 0.0), (5.424, -3.007, 0.0), (5.004, -4.891, 0.0), (5.433, -4.891, 0.0), (5.004, -5.125, 0.0), (5.433, -5.125, 0.0), (5.102, -5.125, 0.0), (5.351, -5.125, 0.0), (5.102, -5.373, 0.0), (5.351, -5.373, 0.0), (5.102, -6.116, 0.0), (5.351, -6.116, 0.0), (5.558, -5.373, 0.0), (5.558, -6.116, 0.0), (4.875, -5.373, 0.0), (4.875, -6.116, 0.0), (-3.56, -1.111, 0.0), (-3.057, -1.111, 0.0), (-3.56, 1.17, 0.0), (-3.057, 1.17, 0.0), (-2.65, -1.453, 0.0), (-2.65, 1.44, 0.0), (-1.858, -1.453, 0.0), (-1.858, 1.44, 0.0), (-1.147, -1.148, 0.0), (-1.147, 1.44, 0.0), (-3.56, 0.5939, 0.0), (-3.56, -0.3781, 0.0), (-2.65, -0.4661, 0.0), (-1.858, -0.4661, 0.0), (-1.147, -0.03485, 0.0), (-1.147, 0.7867, 0.0), (-4.372, 0.4326, 0.0), (-4.372, -0.2168, 0.0), (-4.575, 0.924, 0.0), (-4.575, -0.7082, 0.0), (-5.734, 0.924, 0.0), (-5.734, -0.7082, 0.0), (-5.955, 0.8016, 0.0), (-5.955, -0.5011, 0.0), (-6.497, 0.4933, -0.0009252), (-6.497, -0.1928, -0.0009252), (-7.259, 0.4933, -0.0009252), (-7.259, -0.1928, -0.0009252), (-7.47, 0.3577, 0.0), (-7.47, -0.05719, -0.0009252), (-2.65, 0.5159, 0.0), (-1.858, 0.5159, 0.0), (-1.147, 0.6096, 0.0), (-7.47, 0.2893, -0.0009252), (-7.47, 0.1565, -0.0009252), (-2.65, 0.1397, 0.0), (-1.858, 0.1397, 0.0), (-1.147, 0.2659, 0.0), (-3.56, -0.5966, 0.0), (-1.147, -0.3664, 0.0), (-3.56, -0.7058, 0.0), (-1.147, -0.5322, 0.0), (-3.56, -1.014, 0.0), (-1.147, -1.0, 0.0), (-1.0, -0.03485, 0.0), (-1.0, 0.6096, 0.0), (-1.0, 0.2659, 0.0), (-1.0, -0.3664, 0.0), (-1.0, -0.5322, 0.0), (-1.0, -1.0, 0.0), (-1.652, -1.364, 0.0), (-1.652, 1.44, 0.0), (-0.9847, 2.583, 0.0), (-1.49, 2.583, 0.0), (-0.9706, 2.993, 0.0), (-1.475, 2.802, 0.0), (-0.6418, 2.696, 0.0), (-0.6277, 3.105, 0.0), (0.05382, 2.72, 0.0), (0.06793, 3.13, 0.0), (0.05382, 1.697, 0.0), (0.05382, 2.42, 0.0), (-0.1343, 1.697, -0.5657), (-0.1343, 2.42, 0.0), (2.021, 1.697, 0.0), (0.05382, 1.456, 0.0), (1.803, 1.456, 0.0), (2.021, 1.456, 0.0), (0.06793, 4.609, 0.0), (1.817, 4.609, 0.0), (0.06793, 3.419, 0.0), (-0.1427, 4.609, 0.0), (-0.1427, 3.419, 0.0), (3.239, 2.72, 0.0), (3.253, 4.609, 0.0), (-1.483, 2.689, 0.0), (3.245, 2.919, 0.0), (3.505, 3.13, 0.0), (3.505, 4.609, 0.0), (3.505, 3.419, 0.0), (3.498, 2.919, 0.0), (2.034, 4.609, 0.0), (3.239, 1.95, 0.0), (2.02, 1.95, 0.0), (3.239, 2.185, 0.0), (4.209, 2.72, 0.0), (3.738, 1.85, 0.0), (3.392, 2.186, 0.0), (3.377, 2.72, 0.0), (4.967, 2.315, 0.0), (4.198, 1.816, 0.0), (5.261, 1.672, 0.0), (4.796, 1.445, 0.0), (5.344, 1.306, 0.0), (4.789, 1.306, 0.0), (-1.147, -0.03485, 0.5116), (-1.147, 0.2659, 0.5116), (-1.0, -0.03485, 0.5116), (-1.0, 0.2659, 0.5116), (-1.147, -0.3664, 0.6937), (-1.147, -0.5322, 0.6937), (-1.0, -0.3664, 0.6937), (-1.0, -0.5322, 0.6937), (-3.56, -1.111, 0.6287), (-3.057, -1.111, 0.6287), (-2.65, -1.453, 0.6287), (-1.858, -1.453, 0.6287), (-1.147, -1.148, 0.6287), (-3.56, -0.3781, 0.6287), (-4.372, -0.2168, 0.6287), (-4.575, -0.7082, 0.6287), (-5.734, -0.7082, 0.6287), (-5.955, -0.5011, 0.6287), (-6.496, -0.1928, 0.6287), (-7.258, 0.4933, 0.6287), (-7.258, -0.1928, 0.6287), (-7.47, 0.3577, 0.6287), (-7.47, -0.05719, 0.6287), (-7.47, 0.2893, 0.6287), (-7.47, 0.1565, 0.6287), (-3.56, -0.5966, 0.6287), (-3.56, -0.7058, 0.6287), (-3.56, -1.014, 0.6287), (-1.652, -1.364, 0.6287), (-3.56, 1.17, 0.5897), (-3.057, 1.17, 0.5897), (-2.65, 1.44, 0.5897), (-1.858, 1.44, 0.5897), (-3.56, 0.5939, 0.5897), (-4.372, 0.4326, 0.5897), (-4.575, 0.924, 0.5897), (-5.734, 0.924, 0.5897), (-5.955, 0.8016, 0.5897), (-6.496, 0.4933, 0.5897), (-7.258, 0.4933, 0.5897), (-1.652, 1.44, 0.5897), (-3.56, 1.17, 0.6287), (-3.057, 1.17, 0.6287), (-2.65, 1.44, 0.6287), (-1.858, 1.44, 0.6287), (-3.56, 0.5939, 0.6287), (-4.372, 0.4326, 0.6287), (-4.575, 0.924, 0.6287), (-5.734, 0.924, 0.6287), (-5.955, 0.8016, 0.6287), (-6.496, 0.4933, 0.6287), (-7.258, 0.4933, 0.6287), (-1.652, 1.44, 0.6287), (-1.652, 1.44, 0.6287), (-1.49, 2.583, 0.6287), (-0.9706, 2.993, 0.6287), (-1.475, 2.802, 0.6287), (-0.6277, 3.105, 0.6287), (0.06793, 3.13, 0.6287), (1.817, 4.609, 0.6287), (0.06793, 3.419, 0.6287), (-0.1427, 4.609, 0.6287), (-0.1427, 3.419, 0.6287), (3.239, 2.72, 0.6287), (3.253, 4.609, 0.6287), (-1.483, 2.689, 0.6287), (3.245, 2.919, 0.6287), (3.505, 3.13, 0.6287), (3.505, 4.609, 0.6287), (3.505, 3.419, 0.6287), (3.498, 2.919, 0.6287), (2.034, 4.609, 0.6287), (4.209, 2.72, 0.6287), (3.377, 2.72, 0.6287), (4.967, 2.315, 0.6287), (5.261, 1.672, 0.6287), (5.344, 1.306, 0.6287), (0.06793, 4.609, 0.6287), (1.817, 4.609, 0.6287), (-0.1427, 4.609, 0.6287), (-1.147, 1.44, 0.6287), (-0.9847, 2.583, 0.6287), (-0.6418, 2.696, 0.6287), (0.05382, 2.72, 0.6287), (-1.0, 1.153, 0.5116), (0.8025, 1.444, 0.5116), (-0.6236, 1.434, 0.5116), (0.1042, 1.44, 0.5116), (1.041, 1.283, 0.5116), (1.315, 1.283, 0.5116), (1.469, 1.283, 0.5116), (2.15, 1.283, 0.5116), (2.29, 1.283, 0.5116), (2.41, 0.9181, 0.5116), (2.992, 0.5391, 0.5116), (4.171, -1.5, 0.5116), (4.171, 0.5391, 0.5116), (2.031, 1.283, 0.5116), (1.559, 1.283, 0.5116), (-1.147, 1.44, 0.5116), (-1.147, 0.7867, 0.5116), (-1.147, 0.6096, 0.5116), (-1.0, 0.6096, 0.5116), (-1.0, 0.6229, 0.0), (0.8025, 0.7766, 0.0), (0.1042, 0.7849, 0.0), (1.041, 0.6419, 0.0), (1.315, 0.6419, 0.0), (1.469, 0.7064, 0.0), (4.171, 0.1313, 0.0), (1.559, 0.7064, 0.0), (4.171, 0.1313, 0.5116), (-1.0, 1.153, 0.5116), (-1.0, 0.6229, 0.5116), (-1.0, 0.6096, 0.0), (-1.0, 0.6096, 1.077), (0.05382, 2.72, 0.6287), (0.05382, 2.42, 0.6287), (-0.1343, 1.697, 0.6287), (-0.1343, 2.42, 0.6287), (0.05382, 1.697, 0.6287), (-0.1343, 1.697, 1.194), (2.021, 1.697, 0.6287), (0.05382, 1.456, 0.6287), (1.803, 1.456, 0.6287), (2.021, 1.456, 0.6287), (3.239, 1.95, 0.6287), (2.02, 1.95, 0.6287), (3.239, 2.185, 0.6287), (3.738, 1.85, 0.6287), (3.392, 2.186, 0.6287), (4.198, 1.816, 0.6287), (4.796, 1.445, 0.6287), (4.789, 1.306, 0.6287), (-1.0, -1.497, 0.6287), (0.8025, -1.895, 0.6287), (-0.6236, -1.556, 0.6287), (0.1042, -1.834, 0.6287), (1.041, -1.923, 0.6287), (1.315, -1.923, 0.6287), (1.469, -1.6, 0.6287), (1.559, -1.6, 0.6287), (-1.147, -1.148, 0.6287), (-1.147, -1.0, 0.6287), (-1.0, -1.0, 0.6287), (1.559, -1.6, 0.6287), (1.559, -2.477, 0.6287), (1.804, -2.962, 0.6287), (2.284, -3.174, 0.6287), (2.752, -3.174, 0.6287), (3.75, -2.605, 0.6287), (4.011, -2.5, 0.6287), (5.0, -2.5, 0.6287), (5.0, -2.821, 0.6287), (5.0, -3.007, 0.6287), (4.866, -3.308, 0.6287), (4.866, -3.418, 0.6287), (4.669, -3.418, 1.194), (4.466, -3.32, 0.6287), (4.013, -3.32, 0.6287), (4.013, -4.891, 0.6287), (4.866, -4.891, 0.6287), (4.669, -4.891, 0.6287), (4.466, -4.891, 0.6287), (4.013, -4.891, 0.6287), (5.004, -4.891, 0.6287), (5.004, -5.125, 0.6287), (5.102, -5.125, 0.6287), (5.102, -5.373, 0.6287), (4.875, -5.373, 0.6287), (4.875, -6.116, 0.6287), (5.102, -6.116, 0.6287), (5.351, -6.116, 0.6287), (5.558, -5.373, 0.6287), (5.558, -6.116, 0.6287), (4.875, -6.116, 0.6287), (5.558, -4.891, 0.6287), (5.792, -4.891, 0.6287), (5.948, -4.891, 0.6287), (6.425, -3.34, 0.6287), (6.425, -4.891, 0.6287), (5.433, -4.891, 0.6287), (5.433, -5.125, 0.6287), (5.351, -5.125, 1.194), (5.351, -5.373, 1.194), (5.558, -3.308, 0.6287), (5.558, -3.418, 0.6287), (5.792, -3.418, 0.6287), (5.948, -3.34, 0.6287), (6.425, -3.34, 0.6287), (5.424, -2.5, 0.6287), (5.424, -2.0, 0.6287), (5.424, -2.821, 0.6287), (5.424, -3.007, 0.6287), (2.15, -1.6, 0.6287), (2.29, -1.944, 0.6287), (2.41, -1.944, 0.6287), (2.992, -1.845, 0.6287), (4.171, -1.5, 0.6287), (2.031, -1.6, 0.6287), (2.031, -2.477, 0.6287), (2.289, -2.758, 0.6287), (2.752, -2.758, 0.6287), (3.75, -2.057, 0.6287), (4.011, -2.0, 0.6287), (5.0, -2.0, 0.6287), (5.424, -3.007, 0.6287), (5.558, -3.308, 0.6287), (-0.1343, 1.95, -0.5657), (2.021, 1.95, 0.0), (-0.1343, 1.95, 0.6287), (2.021, 1.697, 0.6287), (2.021, 1.95, 0.6287), (0.8025, -0.6925, 0.0), (0.1042, -0.6554, 0.0), (1.041, -0.7686, 0.0), (1.315, -0.7686, 0.0), (1.469, -0.562, 0.0), (4.171, -0.766, 0.0), (1.559, -0.562, 0.0), (4.171, -0.766, 0.5116), (-0.4417, 1.436, 0.0), (-0.4417, -1.625, 0.0), (-0.4417, 1.436, 0.5116), (-0.4417, 0.8236, 0.0), (-0.4417, -1.625, 0.6287), (-0.4417, -0.5232, 0.0), (1.866, 1.283, 0.0), (1.866, 1.283, 0.5116), (1.866, 0.7064, 0.0), (1.866, -0.562, 0.0), (0.8025, -0.6925, -0.6413), (0.8025, 0.7766, -0.6413), (0.1042, -0.6554, -0.6413), (0.1042, 0.7849, -0.6413), (1.041, -0.7686, -0.6413), (1.041, 0.6419, -0.6413), (1.315, -0.7686, -0.6413), (1.315, 0.6419, -0.6413), (1.469, -0.562, -0.6413), (1.469, 0.7064, -0.6413), (1.559, -0.562, -0.6413), (1.559, 0.7064, -0.6413), (-0.4417, 0.8236, -0.6413), (-0.4417, -0.5232, -0.6413), (1.866, 0.7064, -0.6413), (1.866, -0.562, -0.6413), (5.0, -1.484, 0.0), (5.424, -1.484, 0.0), (4.267, -1.229, -5.066e-09), (5.424, -1.484, -5.066e-09), (4.267, 1.306, -5.066e-09), (5.339, 1.306, -5.066e-09), (4.267, 1.179, -5.066e-09), (5.339, 1.179, -5.066e-09), (6.378, -1.229, -5.066e-09), (6.378, 0.7781, -5.066e-09), (6.935, -0.9672, -5.066e-09), (6.764, 0.2723, -5.066e-09), (6.572, 1.449, -5.066e-09), (6.958, 0.9429, -5.066e-09), (7.39, 1.437, -5.066e-09), (7.776, 0.9315, -5.066e-09), (7.121, 0.9406, -5.066e-09), (7.161, 1.446, -5.066e-09), (8.23, -0.08563, -5.066e-09), (7.638, -0.07654, -5.066e-09), (7.804, -0.4937, -5.066e-09), (7.298, -0.4867, -5.066e-09), (7.804, -1.159, -5.066e-09), (7.298, -1.152, -5.066e-09), (8.014, -1.971, -5.066e-09), (7.508, -1.964, -5.066e-09), (8.014, -2.118, -5.066e-09), (7.442, -2.22, -5.066e-09), (7.795, -2.452, -5.066e-09), (7.442, -2.444, -5.066e-09), (7.2, -2.22, -5.066e-09), (7.2, -2.444, -5.066e-09), (5.988, -2.22, -5.066e-09), (5.988, -2.444, -5.066e-09), (5.988, -2.681, -5.066e-09), (6.457, -2.681, -5.066e-09), (5.988, -1.865, -5.066e-09), (7.2, -1.846, -5.066e-09), (6.457, -1.846, -5.066e-09), (7.2, -1.846, -5.066e-09), (6.457, -1.846, -5.066e-09), (7.2, -1.491, -5.066e-09), (6.599, -1.486, -5.066e-09), (7.153, -1.192, -5.066e-09), (6.528, -1.188, -0.5657), (4.98, -1.484, -5.066e-09), (5.497, -1.484, -5.066e-09), (5.497, 1.118, -5.066e-09), (5.0, -2.0, 0.6287), (4.789, 1.306, 1.194), (5.0, -1.484, 0.6287), (4.267, -1.229, 0.6287), (4.267, 1.306, 0.6287), (4.267, 1.179, 0.6287), (4.98, -1.484, 0.6287), (5.424, -1.484, 0.6287), (6.378, -1.229, 0.6287), (6.935, -0.9672, 0.6287), (6.764, 0.2723, 0.6287), (6.958, 0.9429, 0.6287), (7.121, 0.9406, 0.6287), (7.638, -0.07654, 0.6287), (7.298, -0.4867, 0.6287), (7.298, -1.152, 0.6287), (7.508, -1.964, 0.6287), (7.442, -2.22, 0.6287), (7.2, -2.22, 0.6287), (7.2, -1.846, 0.6287), (7.2, -1.491, 1.194), (7.153, -1.192, 0.6287), (6.528, -1.188, 0.6287), (5.497, -1.484, 0.6287), (5.339, 1.306, 0.6287), (5.339, 1.179, 0.6287), (6.378, 0.7781, 0.6287), (6.572, 1.449, 0.6287), (7.39, 1.437, 0.6287), (7.776, 0.9315, 0.6287), (7.161, 1.446, 0.6287), (8.23, -0.08563, 0.6287), (7.804, -0.4937, 0.6287), (7.804, -1.159, 0.6287), (8.014, -1.971, 0.6287), (8.014, -2.118, 0.6287), (7.795, -2.452, 0.6287), (7.442, -2.444, 0.6287), (7.2, -2.444, 0.6287), (5.988, -2.22, 0.6287), (5.988, -2.444, 0.6287), (5.988, -2.681, 0.6287), (6.457, -2.681, 0.6287), (5.988, -1.865, 0.6287), (6.599, -1.486, 0.6287), (6.528, -1.188, 0.6287), (5.497, 1.118, 0.6287), (4.789, 1.306, -5.066e-09), (4.789, -1.356, -5.066e-09), (4.789, -1.356, 0.6287), (4.267, 1.306, 0.6287), (4.789, 1.306, 0.6287), (5.424, -2.0, 0.6287), (5.424, -1.484, 0.6287), (6.457, -1.846, 0.6287), (6.599, -1.486, 0.6287), (7.2, -1.846, 0.6287), (7.2, -1.491, 0.6287), (-2.65, -0.4661, -0.6413), (-1.858, -0.4661, -0.6413), (-2.65, 0.1397, -0.6413), (-2.65, 0.5159, -0.6413), (-1.858, 0.1397, -0.6413), (-1.858, 0.5159, -0.6413)], [(177, 474)], [(66, 65, 40, 39), (43, 67, 68, 45), (40, 65, 67, 43), (95, 96, 532, 531), (96, 119, 535, 532), (120, 97, 178, 179), (124, 131, 185, 183), (179, 178, 180, 181), (97, 127, 180, 178), (129, 120, 179, 181), (127, 129, 181, 180), (182, 183, 185, 184), (131, 130, 184, 185), (122, 124, 183, 182), (130, 122, 182, 184), (83, 125, 205, 186), (117, 116, 201, 202), (89, 87, 188, 189), (106, 108, 196, 195), (84, 83, 186, 187), (121, 94, 191, 203), (102, 104, 194, 193), (133, 89, 189, 206), (123, 121, 203, 204), (94, 100, 192, 191), (91, 133, 206, 190), (108, 110, 198, 196), (116, 111, 199, 201), (112, 117, 202, 200), (125, 123, 204, 205), (104, 106, 195, 194), (87, 84, 187, 188), (111, 109, 197, 199), (100, 102, 193, 192), (110, 112, 200, 198), (90, 134, 218, 210), (88, 90, 210, 209), (86, 88, 209, 208), (109, 107, 216, 217), (93, 85, 207, 211), (85, 86, 208, 207), (107, 105, 215, 216), (105, 103, 214, 215), (103, 101, 213, 214), (101, 99, 212, 213), (99, 93, 211, 212), (211, 207, 219, 223), (208, 209, 221, 220), (215, 214, 226, 227), (212, 211, 223, 224), (209, 210, 222, 221), (216, 215, 227, 228), (213, 212, 224, 225), (210, 218, 230, 222), (217, 216, 228, 229), (207, 208, 220, 219), (214, 213, 225, 226), (168, 172, 252, 250), (161, 162, 247, 246), (153, 155, 240, 238), (171, 168, 250, 251), (159, 156, 241, 244), (162, 160, 245, 247), (137, 140, 235, 233), (142, 153, 238, 236), (152, 164, 249, 237), (174, 176, 254, 253), (164, 157, 242, 249), (134, 136, 232, 231), (158, 138, 234, 243), (157, 161, 246, 242), (138, 137, 233, 234), (140, 142, 236, 235), (156, 171, 251, 241), (172, 174, 253, 252), (163, 159, 244, 248), (155, 154, 239, 240), (136, 158, 243, 232), (160, 163, 248, 245), (154, 151, 255, 257), (151, 152, 256, 255), (141, 139, 260, 261), (139, 135, 259, 260), (135, 92, 258, 259), (19, 21, 272, 271), (7, 3, 263, 265), (396, 22, 273, 398), (15, 17, 270, 269), (2, 5, 264, 262), (11, 13, 268, 267), (21, 23, 274, 272), (98, 115, 279, 278), (3, 9, 266, 263), (17, 19, 271, 270), (399, 7, 265, 401), (115, 128, 280, 279), (13, 27, 276, 268), (26, 15, 269, 275), (92, 98, 278, 277), (405, 26, 275, 406), (9, 11, 267, 266), (23, 287, 289, 274), (285, 284, 414, 416), (395, 397, 419, 417), (281, 2, 290, 291), (281, 291, 293, 292), (146, 144, 295, 297), (386, 146, 297, 388), (144, 141, 294, 295), (149, 148, 301, 302), (175, 173, 309, 310), (148, 143, 298, 301), (150, 149, 302, 303), (165, 166, 305, 304), (167, 165, 304, 306), (177, 175, 310, 311), (170, 167, 306, 308), (173, 169, 307, 309), (169, 170, 308, 307), (143, 145, 299, 298), (147, 150, 303, 300), (12, 10, 317, 318), (24, 12, 318, 319), (400, 4, 314, 403), (10, 8, 316, 317), (4, 0, 312, 314), (8, 1, 313, 316), (1, 6, 315, 313), (126, 91, 320, 321), (132, 126, 321, 322), (53, 50, 334, 335), (50, 48, 333, 334), (30, 28, 324, 325), (36, 34, 327, 328), (46, 44, 331, 332), (55, 53, 335, 336), (41, 38, 329, 330), (58, 57, 337, 338), (32, 30, 325, 326), (38, 36, 328, 329), (48, 46, 332, 333), (57, 55, 336, 337), (28, 24, 323, 324), (34, 32, 326, 327), (44, 41, 330, 331), (71, 69, 343, 344), (82, 81, 347, 348), (56, 58, 342, 341), (54, 56, 341, 340), (81, 75, 346, 347), (52, 54, 340, 339), (69, 52, 339, 343), (73, 71, 344, 345), (75, 73, 345, 346), (77, 82, 353, 349), (80, 78, 350, 352), (78, 77, 349, 350), (79, 80, 352, 351), (74, 76, 362, 361), (70, 72, 360, 359), (62, 60, 355, 356), (72, 74, 361, 360), (64, 62, 356, 358), (60, 51, 354, 355), (51, 70, 359, 354), (63, 64, 358, 357), (49, 59, 365, 364), (65, 67, 370, 368), (47, 49, 364, 363), (67, 68, 371, 370), (59, 61, 366, 365), (66, 65, 368, 369), (61, 63, 367, 366), (25, 29, 378, 377), (14, 25, 377, 372), (20, 18, 374, 375), (37, 42, 383, 382), (29, 31, 379, 378), (16, 14, 372, 373), (33, 35, 381, 380), (22, 20, 375, 376), (31, 33, 380, 379), (18, 16, 373, 374), (35, 37, 382, 381), (45, 47, 385, 384), (145, 386, 388, 296), (387, 147, 389, 390), (287, 396, 398, 289), (393, 394, 415, 413), (404, 392, 411, 422), (286, 285, 416, 418), (394, 395, 417, 415), (6, 400, 403, 315), (5, 399, 401, 264), (408, 407, 423, 424), (27, 405, 406, 276), (288, 286, 418, 420), (391, 393, 413, 409), (284, 282, 410, 414), (402, 404, 422, 421), (392, 391, 409, 411), (407, 288, 420, 423), (282, 283, 412, 410), (283, 402, 421, 412), (397, 408, 424, 419), (42, 425, 475, 473), (431, 429, 477, 478), (427, 431, 478, 476), (521, 427, 476, 522), (433, 471, 496, 481), (444, 441, 485, 486), (450, 448, 488, 489), (436, 435, 482, 483), (435, 433, 481, 482), (446, 444, 486, 487), (468, 469, 495, 494), (455, 452, 490, 491), (441, 438, 484, 485), (471, 428, 480, 496), (462, 455, 491, 492), (452, 450, 489, 490), (466, 468, 494, 493), (438, 436, 483, 484), (448, 446, 487, 488), (461, 463, 527, 516), (439, 440, 502, 501), (432, 472, 519, 498), (440, 443, 504, 502), (430, 432, 498, 497), (451, 453, 509, 508), (457, 461, 516, 512), (437, 442, 503, 500), (447, 449, 507, 506), (460, 459, 514, 515), (469, 467, 517, 518), (443, 445, 505, 504), (454, 456, 511, 510), (442, 439, 501, 503), (472, 434, 499, 519), (459, 458, 513, 514), (458, 457, 512, 513), (449, 451, 508, 507), (453, 454, 510, 509), (456, 460, 515, 511), (434, 437, 500, 499), (445, 447, 506, 505), (470, 521, 522, 479), (429, 520, 524, 523), (426, 66, 525, 526), (467, 465, 527, 528), (464, 466, 530, 529), (119, 114, 536, 535), (118, 95, 531, 533), (114, 113, 534, 536), (113, 118, 533, 534), (0, 132, 322, 312)])
_uv = me_plane_001.uv_layers.new(name='UVMap')
_uv.uv.foreach_set('vector', [-1.601, -2.154, -1.246, -1.518, -1.246, -1.518, -1.601, -2.154, -7.259, -16.56, -7.259, -16.56, -7.259, -16.56, -7.259, -16.56, -7.259, -16.56, -7.259, -16.56, -7.259, -16.56, -7.259, -16.56, 2.704, -9.024, 2.704, -10.65, 3.283, -10.65, 3.283, -9.024, 0.03139, 16.27, 0.03139, 15.03, 0.6102, 15.03, 0.6102, 16.27, -2.703, 14.61, -2.432, 14.61, -2.432, 16.82, -2.703, 16.82, 7.484, 9.046, 7.617, 9.046, 7.617, 11.64, 7.484, 11.64, 3.773, -10.65, 3.773, -10.04, 3.641, -10.04, 3.641, -10.65, 7.558, 1.202, 7.426, 1.202, 7.426, -1.015, 7.558, -1.015, 1.585, 7.974, 1.453, 7.974, 1.453, 5.757, 1.585, 5.757, 5.609, -5.825, 5.881, -5.825, 5.881, -3.608, 5.609, -3.608, 3.773, -10.04, 3.773, -9.694, 3.641, -9.694, 3.641, -10.04, -1.779, 14.61, -1.63, 14.61, -1.63, 17.2, -1.779, 17.2, 7.617, 15.23, 7.468, 15.23, 7.468, 12.64, 7.617, 12.64, 3.67, 17.07, 3.538, 17.07, 3.538, 14.48, 3.67, 14.48, 3.676, 13.83, 3.764, 13.83, 3.764, 16.29, 3.676, 16.29, -6.395, 13.05, -6.276, 13.05, -6.276, 15.51, -6.395, 15.51, 4.86, -15.09, 4.86, -13.46, 3.782, -13.46, 3.782, -15.09, 3.676, 4.221, 3.676, 5.337, 2.598, 5.337, 2.598, 4.221, 4.86, -12.63, 4.86, -11.59, 3.782, -11.59, 3.782, -12.63, 4.141, 13.83, 4.338, 13.83, 4.338, 16.29, 4.141, 16.29, 3.676, 1.38, 3.676, 3.767, 2.598, 3.767, 2.598, 1.38, 4.86, -15.52, 4.86, -15.09, 3.782, -15.09, 3.782, -15.52, 4.042, 13.83, 4.141, 13.83, 4.141, 16.29, 4.042, 16.29, -6.181, 12.9, -5.448, 12.9, -5.448, 15.36, -6.181, 15.36, 4.86, -16.56, 4.86, -15.52, 3.782, -15.52, 3.782, -16.56, 3.676, 5.337, 3.676, 6.905, 2.598, 6.905, 2.598, 5.337, -6.276, 13.05, -6.214, 13.05, -6.214, 15.51, -6.276, 15.51, -6.588, 13.05, -6.395, 13.05, -6.395, 15.51, -6.588, 15.51, 3.764, 13.83, 4.042, 13.83, 4.042, 16.29, 3.764, 16.29, 3.676, 3.767, 3.676, 4.221, 2.598, 4.221, 2.598, 3.767, 4.86, -13.46, 4.86, -12.63, 3.782, -12.63, 3.782, -13.46, 7.381, -3.473, 7.577, -3.473, 7.577, -1.015, 7.381, -1.015, 1.076, 14.25, 1.513, 14.25, 1.513, 16.71, 1.076, 16.71, 3.676, 6.905, 3.676, 7.341, 2.598, 7.341, 2.598, 6.905, 5.167, 0.04856, 5.167, 0.4726, 4.635, 0.4726, 4.635, 0.04856, 5.167, -1.581, 5.167, 0.04856, 4.635, 0.04856, 4.635, -1.581, 5.167, -2.437, 5.167, -1.581, 4.635, -1.581, 4.635, -2.437, 3.782, -9.024, 3.782, -7.457, 3.25, -7.457, 3.25, -9.024, 6.723, -16.56, 7.243, -16.56, 7.243, -15.34, 6.723, -15.34, 5.167, -3.473, 5.167, -2.437, 4.635, -2.437, 4.635, -3.473, 3.782, -7.457, 3.782, -6.32, 3.25, -6.32, 3.25, -7.457, 3.782, -6.32, 3.782, -5.858, 3.25, -5.858, 3.25, -6.32, 3.782, -5.858, 3.782, -3.473, 3.25, -3.473, 3.25, -5.858, 3.047, 16.93, 2.598, 16.93, 2.598, 15.72, 3.047, 15.72, 6.675, -6.566, 5.938, -6.566, 5.938, -7.779, 6.675, -7.779, 6.723, -15.34, 7.243, -15.34, 7.243, -14.1, 6.723, -14.1, 4.635, -2.437, 4.635, -1.581, 4.089, -1.581, 4.089, -2.437, 3.25, -6.32, 3.25, -5.858, 2.704, -5.858, 2.704, -6.32, 6.675, -7.779, 5.938, -7.779, 5.938, -9.024, 6.675, -9.024, 4.635, -1.581, 4.635, 0.04856, 4.089, 0.04856, 4.089, -1.581, 3.25, -7.457, 3.25, -6.32, 2.704, -6.32, 2.704, -7.457, 3.047, 15.72, 2.598, 15.72, 2.598, 14.48, 3.047, 14.48, 4.635, 0.04856, 4.635, 0.4726, 4.089, 0.4726, 4.089, 0.04856, 3.25, -9.024, 3.25, -7.457, 2.704, -7.457, 2.704, -9.024, 4.635, -3.473, 4.635, -2.437, 4.089, -2.437, 4.089, -3.473, 3.25, -5.858, 3.25, -3.473, 2.704, -3.473, 2.704, -5.858, -5.103, 10.71, -5.103, 9.183, -4.025, 9.183, -4.025, 10.71, -2.947, 9.183, -2.947, 11.63, -4.025, 11.63, -4.025, 9.183, 7.652, -11.64, 7.462, -11.64, 7.462, -14.1, 7.652, -14.1, -5.103, 12.42, -5.103, 10.71, -4.025, 10.71, -4.025, 12.42, -4.028, 15.16, -4.207, 15.16, -4.207, 12.71, -4.028, 12.71, -2.947, 11.63, -2.947, 12.23, -4.025, 12.23, -4.025, 11.63, 5.938, -7.971, 5.938, -7.257, 4.86, -7.257, 4.86, -7.971, -0.8087, 14.6, -0.5479, 14.6, -0.5479, 17.05, -0.8087, 17.05, 4.754, 9.046, 4.754, 8.601, 5.832, 8.601, 5.832, 9.046, 6.315, 1.38, 6.648, 1.38, 6.648, 3.838, 6.315, 3.838, 4.754, 8.601, 4.754, 6.094, 5.832, 6.094, 5.832, 8.601, -1.625, 14.6, -1.625, 12.25, -0.5474, 12.25, -0.5474, 14.6, -1.625, 12.03, -1.625, 11.8, -0.5474, 11.8, -0.5474, 12.03, 4.754, 6.094, 4.754, 5.574, 5.832, 5.574, 5.832, 6.094, 5.938, -9.024, 5.938, -7.971, 4.86, -7.971, 4.86, -9.024, 5.938, -7.257, 5.938, -5.825, 4.86, -5.825, 4.86, -7.257, -5.103, 12.71, -5.103, 12.42, -4.025, 12.42, -4.025, 12.71, 5.727, 1.38, 6.315, 1.38, 6.315, 3.838, 5.727, 3.838, -2.719, 11.64, -2.947, 11.64, -2.947, 9.183, -2.719, 9.183, -0.5474, 11.8, 0.5269, 11.8, 0.5269, 14.25, -0.5474, 14.25, -1.625, 12.25, -1.625, 12.03, -0.5474, 12.03, -0.5474, 12.25, -2.947, 12.23, -2.947, 12.66, -4.025, 12.66, -4.025, 12.23, 4.86, -9.024, 4.86, -8.591, 3.782, -8.591, 3.782, -9.024, 4.86, -8.591, 4.86, -4.993, 3.782, -4.993, 3.782, -8.591, 1.464, 14.25, 0.8362, 14.25, 0.8362, 11.8, 1.464, 11.8, 0.8362, 14.25, 0.5269, 14.25, 0.5269, 11.8, 0.8362, 11.8, 4.754, 12.64, 5.78, 12.64, 5.78, 15.1, 4.754, 15.1, 5.727, 9.046, 5.727, 10.21, 4.754, 10.21, 4.754, 9.046, 2.598, 3.673, 2.598, 5.109, 1.626, 5.109, 1.626, 3.673, 5.727, 4.064, 5.727, 5.574, 4.754, 5.574, 4.754, 4.064, 2.598, 7.867, 2.598, 8.156, 1.626, 8.156, 1.626, 7.867, 2.598, 1.38, 2.598, 2.175, 1.626, 2.175, 1.626, 1.38, 2.598, 6.15, 2.598, 6.468, 1.626, 6.468, 1.626, 6.15, 5.727, 10.21, 5.727, 12.64, 4.754, 12.64, 4.754, 10.21, 5.02, -3.608, 4.86, -3.608, 4.86, -5.825, 5.02, -5.825, 2.598, 5.109, 2.598, 5.587, 1.626, 5.587, 1.626, 5.109, 7.293, 1.202, 6.961, 1.202, 6.961, -1.015, 7.293, -1.015, 2.598, 2.55, 2.598, 3.673, 1.626, 3.673, 1.626, 2.55, 7.293, -1.015, 7.426, -1.015, 7.426, 1.202, 7.293, 1.202, 2.598, 6.468, 2.598, 6.652, 1.626, 6.652, 1.626, 6.468, 2.598, 7.624, 2.598, 7.867, 1.626, 7.867, 1.626, 7.624, 5.609, -3.608, 5.02, -3.608, 5.02, -5.825, 5.609, -5.825, 2.598, 7.283, 2.598, 7.624, 1.626, 7.624, 1.626, 7.283, 2.598, 5.587, 2.598, 6.15, 1.626, 6.15, 1.626, 5.587, 5.727, 1.38, 5.727, 2.219, 4.754, 2.219, 4.754, 1.38, 1.453, 4.437, 1.453, 5.0, 0.8737, 5.0, 0.8737, 4.437, 3.641, -9.335, 3.56, -9.335, 3.56, -10.65, 3.641, -10.65, 3.526, 16.69, 3.047, 16.69, 3.047, 14.48, 3.526, 14.48, 3.526, 16.69, 3.526, 14.48, 3.538, 14.48, 3.538, 16.69, 7.466, -16.56, 7.636, -16.56, 7.636, -14.1, 7.466, -14.1, 6.876, 1.38, 7.301, 1.38, 7.301, 3.838, 6.876, 3.838, -0.8087, 17.05, -1.079, 17.05, -1.079, 14.6, -0.8087, 14.6, 4.754, 7.043, 4.754, 10.64, 3.676, 10.64, 3.676, 7.043, 5.938, -13.32, 5.938, -12.09, 4.86, -12.09, 4.86, -13.32, -2.214, 14.61, -1.997, 14.61, -1.997, 17.06, -2.214, 17.06, 4.754, 6.595, 4.754, 7.043, 3.676, 7.043, 3.676, 6.595, 5.191, -12.45, 5.191, -9.762, 4.036, -9.762, 4.036, -12.45, 7.279, -11.64, 7.491, -11.64, 7.491, -9.181, 7.279, -9.181, 7.509, 5.574, 7.634, 5.574, 7.634, 8.032, 7.509, 8.032, 5.938, -10.43, 5.938, -10.11, 4.86, -10.11, 4.86, -10.43, 5.938, -12.09, 5.938, -11.14, 4.86, -11.14, 4.86, -12.09, 5.938, -11.14, 5.938, -10.43, 4.86, -10.43, 4.86, -11.14, 1.622, 5.757, 1.453, 5.757, 1.453, 3.299, 1.622, 3.299, -1.779, 17.06, -1.997, 17.06, -1.997, 14.61, -1.779, 14.61, 7.462, -11.64, 7.175, -11.64, 7.175, -14.1, 7.462, -14.1, 7.698, 11.5, 7.617, 11.5, 7.617, 9.046, 7.698, 9.046, 4.089, 0.1434, 4.089, 0.5182, 3.011, 0.5182, 3.011, 0.1434, 4.089, -3.473, 4.089, -2.909, 3.011, -2.909, 3.011, -3.473, 4.089, 0.5182, 4.089, 1.293, 3.011, 1.293, 3.011, 0.5182, 4.089, -2.909, 4.089, -2.418, 3.011, -2.418, 3.011, -2.909, 4.089, -2.418, 4.089, -0.9811, 3.011, -0.9811, 3.011, -2.418, 7.625, -9.181, 7.491, -9.181, 7.491, -11.64, 7.625, -11.64, 7.635, -4.108, 7.502, -4.108, 7.502, -6.566, 7.635, -6.566, 6.527, -14.1, 6.704, -14.1, 6.704, -11.64, 6.527, -11.64, 6.66, 8.032, 6.561, 8.032, 6.561, 5.574, 6.66, 5.574, -1.625, 11.8, -1.625, 12.8, -2.703, 12.8, -2.703, 11.8, 2.704, -13.98, 2.704, -11.93, 1.626, -11.93, 1.626, -13.98, 6.29, 8.032, 6.122, 8.032, 6.122, 5.574, 6.29, 5.574, 6.347, -14.1, 6.527, -14.1, 6.527, -11.64, 6.347, -11.64, 2.704, -16.56, 2.704, -14.52, 1.626, -14.52, 1.626, -16.56, 4.86, -13.32, 4.86, -16.56, 5.938, -16.56, 5.938, -13.32, 2.704, -10.97, 2.704, -9.982, 1.626, -9.982, 1.626, -10.97, 2.704, -14.52, 2.704, -13.98, 1.626, -13.98, 1.626, -14.52, 6.561, 8.032, 6.29, 8.032, 6.29, 5.574, 6.561, 5.574, 5.938, -14.1, 6.347, -14.1, 6.347, -11.64, 5.938, -11.64, -1.625, 12.8, -1.625, 14.61, -2.703, 14.61, -2.703, 12.8, 2.704, -11.93, 2.704, -10.97, 1.626, -10.97, 1.626, -11.93, 6.122, 8.032, 5.832, 8.032, 5.832, 5.574, 6.122, 5.574, 7.291, -6.566, 7.502, -6.566, 7.502, -4.108, 7.291, -4.108, -6.588, 15.51, -7.259, 15.51, -7.259, 13.05, -6.588, 13.05, 6.19, 15.1, 5.78, 15.1, 5.78, 12.64, 6.19, 12.64, 6.373, 15.1, 6.19, 15.1, 6.19, 12.64, 6.373, 12.64, 7.304, 5.574, 7.509, 5.574, 7.509, 8.032, 7.304, 8.032, 6.551, 15.1, 6.373, 15.1, 6.373, 12.64, 6.551, 12.64, 6.676, 15.1, 6.551, 15.1, 6.551, 12.64, 6.676, 12.64, 4.747, 16.29, 4.659, 16.29, 4.659, 13.83, 4.747, 13.83, 7.466, -14.1, 7.243, -14.1, 7.243, -16.56, 7.466, -16.56, 6.88, -4.108, 6.675, -4.108, 6.675, -6.566, 6.88, -6.566, 7.291, -4.108, 7.104, -4.108, 7.104, -6.566, 7.291, -6.566, 7.104, -4.108, 6.88, -4.108, 6.88, -6.566, 7.104, -6.566, 6.916, -1.015, 6.245, -1.015, 6.245, -3.473, 6.916, -3.473, 7.477, -6.717, 7.254, -6.717, 7.254, -9.175, 7.477, -9.175, 7.301, 1.38, 7.512, 1.38, 7.512, 3.838, 7.301, 3.838, -4.638, 15.16, -4.779, 15.16, -4.779, 12.71, -4.638, 12.71, 7.691, 15.1, 7.617, 15.1, 7.617, 12.64, 7.691, 12.64, -4.207, 15.16, -4.638, 15.16, -4.638, 12.71, -4.207, 12.71, -4.779, 15.16, -4.99, 15.16, -4.99, 12.71, -4.779, 12.71, -4.99, 15.16, -5.103, 15.16, -5.103, 12.71, -4.99, 12.71, 4.754, 10.64, 4.754, 13.83, 3.676, 13.83, 3.676, 10.64, 6.723, -14.1, 6.512, -14.1, 6.512, -16.56, 6.723, -16.56, 6.185, 11.5, 5.895, 11.5, 5.895, 9.046, 6.185, 9.046, 4.853, 17.56, 4.754, 17.56, 4.754, 15.1, 4.853, 15.1, 5.895, 11.5, 5.727, 11.5, 5.727, 9.046, 5.895, 9.046, 6.512, -14.1, 6.369, -14.1, 6.369, -16.56, 6.512, -16.56, 6.636, 11.5, 6.185, 11.5, 6.185, 9.046, 6.636, 9.046, 6.369, -14.1, 5.938, -14.1, 5.938, -16.56, 6.369, -16.56, 2.572, 14.54, 1.781, 14.54, 1.781, 12.08, 2.572, 12.08, 7.577, -3.473, 7.684, -3.473, 7.684, -1.015, 7.577, -1.015, -6.181, 11.61, -6.181, 12.81, -7.259, 12.81, -7.259, 11.61, 3.782, -12.96, 3.782, -10.92, 2.704, -10.92, 2.704, -12.96, 1.781, 14.54, 1.52, 14.54, 1.52, 12.08, 1.781, 12.08, 2.576, 17.0, 2.264, 17.0, 2.264, 14.54, 2.576, 14.54, 3.782, -15.6, 3.782, -13.5, 2.704, -13.5, 2.704, -15.6, -6.181, 9.183, -6.181, 11.61, -7.259, 11.61, -7.259, 9.183, 3.782, -16.56, 3.782, -15.6, 2.704, -15.6, 2.704, -16.56, -6.181, 12.81, -6.181, 13.05, -7.259, 13.05, -7.259, 12.81, 3.782, -13.5, 3.782, -12.96, 2.704, -12.96, 2.704, -13.5, -1.625, 14.6, -1.35, 14.6, -1.35, 17.05, -1.625, 17.05, 6.648, 1.38, 6.876, 1.38, 6.876, 3.838, 6.648, 3.838, 7.24, 12.64, 7.468, 12.64, 7.468, 15.1, 7.24, 15.1, 5.727, 2.219, 5.727, 4.064, 4.754, 4.064, 4.754, 2.219, 0.8737, 8.599, 0.8737, 8.036, 1.453, 8.036, 1.453, 8.599, 0.8737, 11.65, 0.8737, 10.53, 1.453, 10.53, 1.453, 11.65, 1.453, 4.115, 1.453, 4.437, 0.8737, 4.437, 0.8737, 4.115, 3.782, -4.993, 3.964, -4.993, 3.964, -3.673, 3.782, -3.673, 4.089, -0.9811, 4.089, 0.1434, 3.011, 0.1434, 3.011, -0.9811, 2.598, 2.175, 2.598, 2.55, 1.626, 2.55, 1.626, 2.175, 6.675, -6.566, 6.675, -9.175, 7.254, -9.175, 7.254, -6.566, 2.598, 6.652, 2.598, 7.283, 1.626, 7.283, 1.626, 6.652, 1.453, 3.931, 1.453, 4.115, 0.8737, 4.115, 0.8737, 3.931, 0.8737, 9.09, 0.8737, 8.599, 1.453, 8.599, 1.453, 9.09, 1.453, 5.0, 1.453, 5.481, 0.8737, 5.481, 0.8737, 5.0, 7.215, 9.046, 7.215, 11.82, 6.636, 11.82, 6.636, 9.046, 0.8737, 10.53, 0.8737, 9.09, 1.453, 9.09, 1.453, 10.53, 1.453, 3.299, 1.453, 3.931, 0.8737, 3.931, 0.8737, 3.299, 1.453, 5.481, 1.453, 6.916, 0.8737, 6.916, 0.8737, 5.481, 1.453, 6.916, 1.453, 8.036, 0.8737, 8.036, 0.8737, 6.916, 3.56, -9.335, 3.283, -9.335, 3.283, -10.65, 3.56, -10.65, 1.076, 16.71, 0.6102, 16.71, 0.6102, 14.25, 1.076, 14.25, 3.676, 1.641, 3.676, 1.38, 4.754, 1.38, 4.754, 1.641, 3.676, 6.595, 3.676, 1.641, 4.754, 1.641, 4.754, 6.595, 7.131, 8.032, 6.66, 8.032, 6.66, 5.574, 7.131, 5.574, 3.676, 12.51, 3.676, 14.33, 2.598, 14.33, 2.598, 12.51, 2.704, -5.575, 2.704, -3.473, 1.626, -3.473, 1.626, -5.575, 2.704, -9.457, 2.704, -7.781, 1.626, -7.781, 1.626, -9.457, 2.598, 9.522, 2.598, 12.08, 1.52, 12.08, 1.52, 9.522, 3.676, 11.37, 3.676, 12.51, 2.598, 12.51, 2.598, 11.37, 2.704, -6.413, 2.704, -5.575, 1.626, -5.575, 1.626, -6.413, 6.676, 12.64, 7.24, 12.64, 7.24, 15.1, 6.676, 15.1, -2.214, 17.06, -2.432, 17.06, -2.432, 14.61, -2.214, 14.61, 7.625, -6.717, 7.477, -6.717, 7.477, -9.175, 7.625, -9.175, 3.676, 14.33, 3.676, 14.48, 2.598, 14.48, 2.598, 14.33, -5.448, 12.9, -5.111, 12.9, -5.111, 15.36, -5.448, 15.36, 2.704, -9.982, 2.704, -9.457, 1.626, -9.457, 1.626, -9.982, 7.215, 9.046, 7.484, 9.046, 7.484, 11.5, 7.215, 11.5, 2.598, 8.156, 2.598, 9.522, 1.52, 9.522, 1.52, 8.156, 2.704, -7.781, 2.704, -6.413, 1.626, -6.413, 1.626, -7.781, 1.944, 17.0, 1.52, 17.0, 1.52, 14.54, 1.944, 14.54, 6.245, -3.473, 6.245, -2.407, 5.167, -2.407, 5.167, -3.473, -3.101, 15.12, -3.241, 15.12, -3.241, 12.66, -3.101, 12.66, 6.245, -2.407, 6.245, -0.2851, 5.167, -0.2851, 5.167, -2.407, 7.626, 3.838, 7.512, 3.838, 7.512, 1.38, 7.626, 1.38, 3.676, 10.7, 3.676, 11.37, 2.598, 11.37, 2.598, 10.7, 6.354, -6.566, 6.675, -6.566, 6.675, -4.108, 6.354, -4.108, 6.676, -9.181, 6.144, -9.181, 6.144, -11.64, 6.676, -11.64, 3.676, 8.708, 3.676, 10.39, 2.598, 10.39, 2.598, 8.708, -6.181, 10.15, -6.181, 9.183, -5.103, 9.183, -5.103, 10.15, -1.079, 17.05, -1.35, 17.05, -1.35, 14.6, -1.079, 14.6, -2.717, 15.12, -3.101, 15.12, -3.101, 12.66, -2.717, 12.66, -6.181, 12.17, -6.181, 11.68, -5.103, 11.68, -5.103, 12.17, 6.144, -9.181, 5.938, -9.181, 5.938, -11.64, 6.144, -11.64, -3.241, 15.12, -4.025, 15.12, -4.025, 12.66, -3.241, 12.66, 5.938, -6.566, 6.152, -6.566, 6.152, -4.108, 5.938, -4.108, 6.152, -6.566, 6.354, -6.566, 6.354, -4.108, 6.152, -4.108, 3.676, 10.39, 3.676, 10.7, 2.598, 10.7, 2.598, 10.39, -6.181, 12.9, -6.181, 12.17, -5.103, 12.17, -5.103, 12.9, -6.181, 11.68, -6.181, 10.15, -5.103, 10.15, -5.103, 11.68, 6.676, -11.64, 7.279, -11.64, 7.279, -9.181, 6.676, -9.181, 3.676, 7.341, 3.676, 8.708, 2.598, 8.708, 2.598, 7.341, 7.304, 8.032, 7.131, 8.032, 7.131, 5.574, 7.304, 5.574, 7.175, -11.64, 6.704, -11.64, 6.704, -14.1, 7.175, -14.1, 6.916, -3.473, 7.381, -3.473, 7.381, -1.015, 6.916, -1.015, 4.659, 16.29, 4.338, 16.29, 4.338, 13.83, 4.659, 13.83, 2.264, 17.0, 1.944, 17.0, 1.944, 14.54, 2.264, 14.54, 0.03139, 15.03, 0.03139, 14.25, 0.6102, 14.25, 0.6102, 15.03, 0.03139, 15.03, 0.03139, 16.28, -0.5474, 16.28, -0.5474, 15.03, 5.167, 1.344, 5.167, -0.2851, 5.746, -0.2851, 5.746, 1.344, 0.03139, 14.25, 0.03139, 15.03, -0.5474, 15.03, -0.5474, 14.25, 7.635, -4.108, 7.635, -6.566, 3.011, 1.293, 4.089, 1.293])
me_plane_001.materials.append(mat_material_002)
me_plane_001.use_remesh_preserve_volume = False
me_plane_001.use_remesh_preserve_attributes = False
me_plane_001.use_mirror_vertex_groups = False
me_plane_001.update()

# ---- objects
ob_plane_000 = bpy.data.objects.new('Plane.000', me_plane_000)
ob_plane_001 = bpy.data.objects.new('Plane.001', me_plane_001)

# ---- transforms, parenting, visibility, modifiers, constraints
ob_plane_000.location = (28.88, -0.7483, -0.6462)
ob_plane_000.scale = (5.381, 5.381, 5.381)
ob_plane_000.lineart.crease_threshold = 0.0
ob_plane_001.location = (28.88, -0.7483, -0.6462)
ob_plane_001.scale = (5.381, 5.381, 5.381)
ob_plane_001.lineart.crease_threshold = 0.0

# ---- collection membership
col_collection_1.objects.link(ob_plane_000)
col_collection_1.objects.link(ob_plane_001)

# ---- scene / render settings (as saved in the file)
scene.frame_start = 1; scene.frame_end = 250; scene.frame_set(1)
scene.render.engine = 'CYCLES'
scene.render.resolution_percentage = 50
scene.render.dither_intensity = 0.0
scene.cycles.use_denoising = False
scene.cycles.samples = 128
scene.cycles.sampling_pattern = 'TABULATED_SOBOL'
scene.cycles.use_adaptive_sampling = False
scene.cycles.use_light_tree = False
scene.cycles.blur_glossy = 0.0
scene.cycles.sample_clamp_indirect = 0.0
scene.view_settings.view_transform = 'Standard'
bpy.context.view_layer.update()

# ---- added for rendering (the .blend has no active camera and no usable light): camera, sun
cam_auto = bpy.data.cameras.new('AutoCamera')
cam_auto.lens = 50.0
cam_auto.sensor_width = 36.0
cam_auto.clip_end = 1669.17
ob_auto_camera = bpy.data.objects.new('AutoCamera', cam_auto)
scene.collection.objects.link(ob_auto_camera)
ob_auto_camera.location = (126.037, -118.935, 76.93)
ob_auto_camera.rotation_euler = (1.09748, -7.21219e-08, 0.694738)
scene.camera = ob_auto_camera
light_auto_sun = bpy.data.lights.new('AutoSun', 'SUN')
light_auto_sun.energy = 3.0
light_auto_sun.angle = 0.0523599
ob_auto_sun = bpy.data.objects.new('AutoSun', light_auto_sun)
scene.collection.objects.link(ob_auto_sun)
ob_auto_sun.rotation_euler = (0.872665, 0.174533, 0.523599)
bpy.context.view_layer.update()
